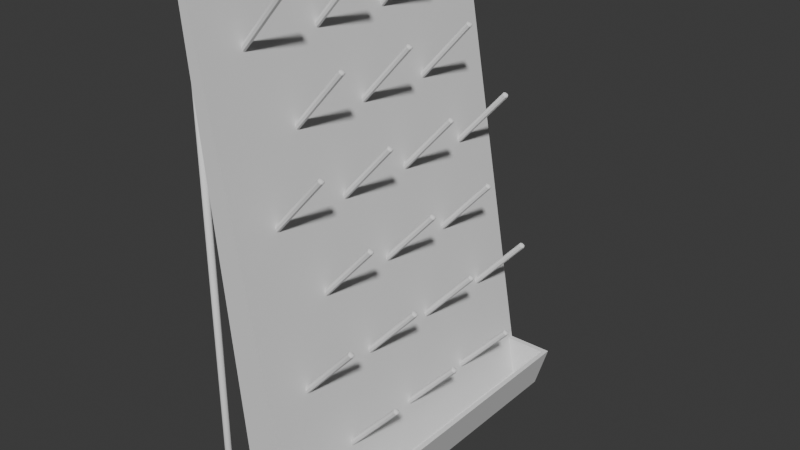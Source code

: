 # Source: evenly_spaced_chem_rack.blend  (saved by Blender 4.1.23; exported with 4.5.12 LTS)
import bpy
from mathutils import Matrix  # noqa: F401  (used for matrix-valued properties, if any)

bpy.ops.wm.read_factory_settings(use_empty=True)
scene = bpy.context.scene
scene.name = 'Scene'

# ---- collections
col_collection = bpy.data.collections.new('Collection'); scene.collection.children.link(col_collection)

# ---- world
world_world = bpy.data.worlds.new('World'); scene.world = world_world
world_world.use_nodes = True; world_world.node_tree.nodes.clear()
_N = world_world.node_tree.nodes; _L = world_world.node_tree.links
n0 = _N.new('ShaderNodeOutputWorld'); n0.name = 'World Output'; n0.location = (300, 300)
n1 = _N.new('ShaderNodeBackground'); n1.name = 'Background'; n1.location = (10, 300)
n1.inputs[0].default_value = (0.05088, 0.05088, 0.05088, 1.0)
_L.new(n1.outputs[0], n0.inputs[0])
n0.is_active_output = True
world_world.color = (0.05088, 0.05088, 0.05088)
world_world.use_sun_shadow = False
world_world.sun_shadow_jitter_overblur = 0.0

# ---- meshes
me_cube_001 = bpy.data.meshes.new('Cube.001')
me_cube_001.from_pydata([(-0.05273, -0.4134, -0.5695), (-0.05273, -0.4134, 0.587), (-0.05273, 0.4134, -0.5695), (-0.05273, 0.4134, 0.587), (0.05239, -0.4134, -0.5695), (-0.03307, -0.4134, 0.587), (0.05239, 0.4134, -0.5695), (-0.03307, 0.4134, 0.587), (-0.05182, -0.4134, -0.5749), (-0.05182, 0.4134, -0.5749), (0.05273, -0.4134, -0.587), (0.05273, 0.4134, -0.587)], [], [(0, 1, 3, 2), (2, 3, 7, 6), (6, 7, 5, 4), (4, 5, 1, 0), (4, 0, 8, 10), (7, 3, 1, 5), (9, 11, 10, 8), (2, 6, 11, 9), (0, 2, 9, 8), (6, 4, 10, 11)])
_uv = me_cube_001.uv_layers.new(name='UVMap')
_uv.uv.foreach_set('vector', [0.375, 0.0, 0.625, 0.0, 0.625, 0.25, 0.375, 0.25, 0.375, 0.25, 0.625, 0.25, 0.625, 0.5, 0.375, 0.5, 0.375, 0.5, 0.625, 0.5, 0.625, 0.75, 0.375, 0.75, 0.375, 0.75, 0.625, 0.75, 0.625, 1.0, 0.375, 1.0, 0.375, 0.75, 0.375, 1.0, 0.375, 1.0, 0.375, 0.75, 0.625, 0.5, 0.875, 0.5, 0.875, 0.75, 0.625, 0.75, 0.125, 0.5, 0.375, 0.5, 0.375, 0.75, 0.125, 0.75, 0.375, 0.25, 0.375, 0.5, 0.375, 0.5, 0.375, 0.25, 0.375, 0.0, 0.375, 0.25, 0.375, 0.25, 0.375, 0.0, 0.375, 0.5, 0.375, 0.75, 0.375, 0.75, 0.375, 0.5])
me_cube_001.update()
me_cylinder_005 = bpy.data.meshes.new('Cylinder.005')
me_cylinder_005.from_pydata([(0.3969, -0.5583, -0.04788), (0.3969, -0.5583, 0.07726), (0.4027, -0.5609, -0.04788), (0.4027, -0.5608, 0.07726), (0.4052, -0.567, -0.04788), (0.4051, -0.567, 0.07726), (0.4027, -0.5731, -0.04788), (0.4027, -0.5731, 0.07726), (0.3969, -0.5757, -0.04788), (0.3969, -0.5756, 0.07726), (0.3911, -0.5731, -0.04788), (0.391, -0.5731, 0.07726), (0.3886, -0.567, -0.04788), (0.3886, -0.567, 0.07726), (0.3911, -0.5609, -0.04788), (0.391, -0.5608, 0.07726), (0.4052, 0.5691, -0.04946), (0.4027, 0.5691, -0.04388), (0.3969, 0.5691, -0.04157), (0.391, 0.5691, -0.04388), (0.3886, 0.5691, -0.04946), (0.391, 0.5691, -0.05504), (0.3969, 0.5691, -0.05735), (0.4027, 0.5691, -0.05504), (0.3999, -0.5756, -0.04946), (0.4052, -0.5706, -0.04946), (0.4026, -0.575, -0.04946), (0.4045, -0.5731, -0.04946), (0.3991, -0.5756, -0.0474), (0.4027, -0.5706, -0.04388), (0.4009, -0.575, -0.04564), (0.4023, -0.5731, -0.04435), (0.3969, -0.5756, -0.04655), (0.3969, -0.5706, -0.04157), (0.3969, -0.575, -0.04406), (0.3969, -0.5731, -0.04224), (0.3947, -0.5756, -0.0474), (0.3911, -0.5706, -0.04388), (0.3929, -0.575, -0.04564), (0.3915, -0.5731, -0.04435), (0.3939, -0.5756, -0.04946), (0.3886, -0.5706, -0.04946), (0.3912, -0.575, -0.04946), (0.3893, -0.5731, -0.04946), (0.3947, -0.5756, -0.05152), (0.3911, -0.5706, -0.05504), (0.3929, -0.575, -0.05328), (0.3915, -0.5731, -0.05457), (0.3969, -0.5756, -0.05237), (0.3969, -0.5706, -0.05735), (0.3969, -0.575, -0.05486), (0.3969, -0.5731, -0.05669), (0.3991, -0.5756, -0.05152), (0.4027, -0.5706, -0.05504), (0.4009, -0.575, -0.05328), (0.4023, -0.5731, -0.05457), (-0.3969, -0.5583, -0.05472), (-0.3969, -0.5583, 0.0765), (-0.3911, -0.5609, -0.05472), (-0.3911, -0.5608, 0.0765), (-0.3886, -0.567, -0.05472), (-0.3887, -0.567, 0.0765), (-0.3911, -0.5731, -0.05472), (-0.3911, -0.5731, 0.0765), (-0.3969, -0.5757, -0.05472), (-0.3969, -0.5756, 0.0765), (-0.4027, -0.5731, -0.05472), (-0.4028, -0.5731, 0.0765), (-0.4052, -0.567, -0.05472), (-0.4052, -0.567, 0.0765), (-0.4027, -0.5609, -0.05472), (-0.4028, -0.5608, 0.0765), (-0.3886, 0.5757, -0.04946), (-0.3911, 0.5757, -0.04388), (-0.3969, 0.5757, -0.04157), (-0.4027, 0.5757, -0.04388), (-0.4052, 0.5757, -0.04946), (-0.4027, 0.5757, -0.05504), (-0.3969, 0.5757, -0.05736), (-0.3911, 0.5757, -0.05504), (-0.3939, -0.5756, -0.04946), (-0.3886, -0.5705, -0.04946), (-0.3913, -0.575, -0.04946), (-0.3893, -0.5731, -0.04946), (-0.3948, -0.5756, -0.04745), (-0.3911, -0.5705, -0.04388), (-0.3929, -0.575, -0.04566), (-0.3916, -0.5731, -0.04436), (-0.3969, -0.5756, -0.04661), (-0.3969, -0.5705, -0.04157), (-0.3969, -0.575, -0.04409), (-0.3969, -0.5731, -0.04224), (-0.399, -0.5756, -0.04745), (-0.4027, -0.5705, -0.04388), (-0.4009, -0.575, -0.04566), (-0.4022, -0.5731, -0.04436), (-0.3999, -0.5756, -0.04946), (-0.4052, -0.5705, -0.04946), (-0.4025, -0.575, -0.04946), (-0.4045, -0.5731, -0.04946), (-0.399, -0.5756, -0.05148), (-0.4027, -0.5705, -0.05504), (-0.4009, -0.575, -0.05326), (-0.4022, -0.5731, -0.05457), (-0.3969, -0.5756, -0.05231), (-0.3969, -0.5705, -0.05735), (-0.3969, -0.575, -0.05483), (-0.3969, -0.5731, -0.05668), (-0.3948, -0.5756, -0.05148), (-0.3911, -0.5705, -0.05504), (-0.3929, -0.575, -0.05326), (-0.3916, -0.5731, -0.05457), (0.3969, -0.5583, -0.04946), (-0.3969, -0.5583, -0.04946), (0.3969, -0.5609, -0.04388), (-0.3969, -0.5609, -0.04388), (0.3969, -0.567, -0.04157), (-0.3969, -0.567, -0.04157), (0.3969, -0.5731, -0.04388), (-0.3969, -0.5731, -0.04388), (0.3969, -0.5756, -0.04946), (-0.3969, -0.5757, -0.04946), (0.3969, -0.5731, -0.05504), (-0.3969, -0.5731, -0.05504), (0.3969, -0.567, -0.05735), (-0.3969, -0.567, -0.05735), (0.3969, -0.5609, -0.05504), (-0.3969, -0.5609, -0.05504)], [], [(0, 1, 3, 2), (2, 3, 5, 4), (4, 5, 7, 6), (6, 7, 9, 8), (8, 9, 11, 10), (10, 11, 13, 12), (3, 1, 15, 13, 11, 9, 7, 5), (12, 13, 15, 14), (14, 15, 1, 0), (0, 2, 4, 6, 8, 10, 12, 14), (53, 23, 16, 25), (33, 18, 19, 37), (37, 19, 20, 41), (41, 20, 21, 45), (45, 21, 22, 49), (49, 22, 23, 53), (17, 16, 23, 22, 21, 20, 19, 18), (29, 17, 18, 33), (25, 16, 17, 29), (25, 29, 31, 27), (27, 31, 30, 26), (26, 30, 28, 24), (29, 33, 35, 31), (31, 35, 34, 30), (30, 34, 32, 28), (33, 37, 39, 35), (35, 39, 38, 34), (34, 38, 36, 32), (37, 41, 43, 39), (39, 43, 42, 38), (38, 42, 40, 36), (41, 45, 47, 43), (43, 47, 46, 42), (42, 46, 44, 40), (45, 49, 51, 47), (47, 51, 50, 46), (46, 50, 48, 44), (49, 53, 55, 51), (51, 55, 54, 50), (50, 54, 52, 48), (53, 25, 27, 55), (55, 27, 26, 54), (54, 26, 24, 52), (24, 28, 32, 36, 40, 44, 48, 52), (56, 57, 59, 58), (58, 59, 61, 60), (60, 61, 63, 62), (62, 63, 65, 64), (64, 65, 67, 66), (66, 67, 69, 68), (59, 57, 71, 69, 67, 65, 63, 61), (68, 69, 71, 70), (70, 71, 57, 56), (56, 58, 60, 62, 64, 66, 68, 70), (109, 79, 72, 81), (89, 74, 75, 93), (93, 75, 76, 97), (97, 76, 77, 101), (101, 77, 78, 105), (105, 78, 79, 109), (73, 72, 79, 78, 77, 76, 75, 74), (85, 73, 74, 89), (81, 72, 73, 85), (81, 85, 87, 83), (83, 87, 86, 82), (82, 86, 84, 80), (85, 89, 91, 87), (87, 91, 90, 86), (86, 90, 88, 84), (89, 93, 95, 91), (91, 95, 94, 90), (90, 94, 92, 88), (93, 97, 99, 95), (95, 99, 98, 94), (94, 98, 96, 92), (97, 101, 103, 99), (99, 103, 102, 98), (98, 102, 100, 96), (101, 105, 107, 103), (103, 107, 106, 102), (102, 106, 104, 100), (105, 109, 111, 107), (107, 111, 110, 106), (106, 110, 108, 104), (109, 81, 83, 111), (111, 83, 82, 110), (110, 82, 80, 108), (80, 84, 88, 92, 96, 100, 104, 108), (112, 113, 115, 114), (114, 115, 117, 116), (116, 117, 119, 118), (118, 119, 121, 120), (120, 121, 123, 122), (122, 123, 125, 124), (115, 113, 127, 125, 123, 121, 119, 117), (124, 125, 127, 126), (126, 127, 113, 112), (112, 114, 116, 118, 120, 122, 124, 126)])
me_cylinder_005.polygons.foreach_set('use_smooth', [True] * 98)
_uv = me_cylinder_005.uv_layers.new(name='UVMap')
_uv.uv.foreach_set('vector', [1.0, 0.5, 1.0, 1.0, 0.875, 1.0, 0.875, 0.5, 0.875, 0.5, 0.875, 1.0, 0.75, 1.0, 0.75, 0.5, 0.75, 0.5, 0.75, 1.0, 0.625, 1.0, 0.625, 0.5, 0.625, 0.5, 0.625, 1.0, 0.5, 1.0, 0.5, 0.5, 0.5, 0.5, 0.5, 1.0, 0.375, 1.0, 0.375, 0.5, 0.375, 0.5, 0.375, 1.0, 0.25, 1.0, 0.25, 0.5, 0.4197, 0.4197, 0.25, 0.49, 0.08029, 0.4197, 0.01, 0.25, 0.08029, 0.08029, 0.25, 0.01, 0.4197, 0.08029, 0.49, 0.25, 0.25, 0.5, 0.25, 1.0, 0.125, 1.0, 0.125, 0.5, 0.125, 0.5, 0.125, 1.0, 0.0, 1.0, 0.0, 0.5, 0.75, 0.49, 0.9197, 0.4197, 0.99, 0.25, 0.9197, 0.08029, 0.75, 0.01, 0.5803, 0.08029, 0.51, 0.25, 0.5803, 0.4197, 0.125, 0.5022, 0.125, 1.0, 0.0, 1.0, 0.0, 0.5022, 0.75, 0.5022, 0.75, 1.0, 0.625, 1.0, 0.625, 0.5022, 0.625, 0.5022, 0.625, 1.0, 0.5, 1.0, 0.5, 0.5022, 0.5, 0.5022, 0.5, 1.0, 0.375, 1.0, 0.375, 0.5022, 0.375, 0.5022, 0.375, 1.0, 0.25, 1.0, 0.25, 0.5022, 0.25, 0.5022, 0.25, 1.0, 0.125, 1.0, 0.125, 0.5022, 0.4197, 0.4197, 0.25, 0.49, 0.08029, 0.4197, 0.01, 0.25, 0.08029, 0.08029, 0.25, 0.01, 0.4197, 0.08029, 0.49, 0.25, 0.875, 0.5022, 0.875, 1.0, 0.75, 1.0, 0.75, 0.5022, 1.0, 0.5022, 1.0, 1.0, 0.875, 1.0, 0.875, 0.5022, 1.0, 0.5022, 0.875, 0.5022, 0.8803, 0.5, 0.9947, 0.5, 0.7572, 0.487, 0.9125, 0.4227, 0.8661, 0.3661, 0.75, 0.4142, 0.75, 0.4142, 0.8661, 0.3661, 0.8126, 0.3126, 0.75, 0.3385, 0.875, 0.5022, 0.75, 0.5022, 0.7553, 0.5, 0.8697, 0.5, 0.9227, 0.4125, 0.987, 0.2572, 0.9142, 0.25, 0.8661, 0.3661, 0.8661, 0.3661, 0.9142, 0.25, 0.8385, 0.25, 0.8126, 0.3126, 0.75, 0.5022, 0.625, 0.5022, 0.6303, 0.5, 0.7447, 0.5, 0.987, 0.2428, 0.9227, 0.08747, 0.8661, 0.1339, 0.9142, 0.25, 0.9142, 0.25, 0.8661, 0.1339, 0.8126, 0.1874, 0.8385, 0.25, 0.625, 0.5022, 0.5, 0.5022, 0.5053, 0.5, 0.6197, 0.5, 0.9125, 0.07732, 0.7572, 0.01297, 0.75, 0.08577, 0.8661, 0.1339, 0.8661, 0.1339, 0.75, 0.08577, 0.75, 0.1615, 0.8126, 0.1874, 0.5, 0.5022, 0.375, 0.5022, 0.3803, 0.5, 0.4947, 0.5, 0.7428, 0.01297, 0.5875, 0.07732, 0.6339, 0.1339, 0.75, 0.08577, 0.75, 0.08577, 0.6339, 0.1339, 0.6874, 0.1874, 0.75, 0.1615, 0.375, 0.5022, 0.25, 0.5022, 0.2553, 0.5, 0.3697, 0.5, 0.5773, 0.08747, 0.513, 0.2428, 0.5858, 0.25, 0.6339, 0.1339, 0.6339, 0.1339, 0.5858, 0.25, 0.6615, 0.25, 0.6874, 0.1874, 0.25, 0.5022, 0.125, 0.5022, 0.1303, 0.5, 0.2447, 0.5, 0.513, 0.2572, 0.5773, 0.4125, 0.6339, 0.3661, 0.5858, 0.25, 0.5858, 0.25, 0.6339, 0.3661, 0.6874, 0.3126, 0.6615, 0.25, 0.125, 0.5022, 0.0, 0.5022, 0.005287, 0.5, 0.1197, 0.5, 0.5875, 0.4227, 0.7428, 0.487, 0.75, 0.4142, 0.6339, 0.3661, 0.6339, 0.3661, 0.75, 0.4142, 0.75, 0.3385, 0.6874, 0.3126, 0.75, 0.3385, 0.8126, 0.3126, 0.8385, 0.25, 0.8126, 0.1874, 0.75, 0.1615, 0.6874, 0.1874, 0.6615, 0.25, 0.6874, 0.3126, 1.0, 0.5, 1.0, 1.0, 0.875, 1.0, 0.875, 0.5, 0.875, 0.5, 0.875, 1.0, 0.75, 1.0, 0.75, 0.5, 0.75, 0.5, 0.75, 1.0, 0.625, 1.0, 0.625, 0.5, 0.625, 0.5, 0.625, 1.0, 0.5, 1.0, 0.5, 0.5, 0.5, 0.5, 0.5, 1.0, 0.375, 1.0, 0.375, 0.5, 0.375, 0.5, 0.375, 1.0, 0.25, 1.0, 0.25, 0.5, 0.4197, 0.4197, 0.25, 0.49, 0.08029, 0.4197, 0.01, 0.25, 0.08029, 0.08029, 0.25, 0.01, 0.4197, 0.08029, 0.49, 0.25, 0.25, 0.5, 0.25, 1.0, 0.125, 1.0, 0.125, 0.5, 0.125, 0.5, 0.125, 1.0, 0.0, 1.0, 0.0, 0.5, 0.75, 0.49, 0.9197, 0.4197, 0.99, 0.25, 0.9197, 0.08029, 0.75, 0.01, 0.5803, 0.08029, 0.51, 0.25, 0.5803, 0.4197, 0.125, 0.5022, 0.125, 1.0, 0.0, 1.0, 0.0, 0.5022, 0.75, 0.5022, 0.75, 1.0, 0.625, 1.0, 0.625, 0.5022, 0.625, 0.5022, 0.625, 1.0, 0.5, 1.0, 0.5, 0.5022, 0.5, 0.5022, 0.5, 1.0, 0.375, 1.0, 0.375, 0.5022, 0.375, 0.5022, 0.375, 1.0, 0.25, 1.0, 0.25, 0.5022, 0.25, 0.5022, 0.25, 1.0, 0.125, 1.0, 0.125, 0.5022, 0.4197, 0.4197, 0.25, 0.49, 0.08029, 0.4197, 0.01, 0.25, 0.08029, 0.08029, 0.25, 0.01, 0.4197, 0.08029, 0.49, 0.25, 0.875, 0.5022, 0.875, 1.0, 0.75, 1.0, 0.75, 0.5022, 1.0, 0.5022, 1.0, 1.0, 0.875, 1.0, 0.875, 0.5022, 1.0, 0.5022, 0.875, 0.5022, 0.8803, 0.5, 0.9947, 0.5, 0.7573, 0.487, 0.9124, 0.4227, 0.8655, 0.3655, 0.75, 0.4134, 0.75, 0.4134, 0.8655, 0.3655, 0.8113, 0.3113, 0.75, 0.3367, 0.875, 0.5022, 0.75, 0.5022, 0.7553, 0.5, 0.8697, 0.5, 0.9227, 0.4124, 0.987, 0.2573, 0.9134, 0.25, 0.8655, 0.3655, 0.8655, 0.3655, 0.9134, 0.25, 0.8367, 0.25, 0.8113, 0.3113, 0.75, 0.5022, 0.625, 0.5022, 0.6303, 0.5, 0.7447, 0.5, 0.987, 0.2427, 0.9227, 0.08756, 0.8655, 0.1345, 0.9134, 0.25, 0.9134, 0.25, 0.8655, 0.1345, 0.8113, 0.1887, 0.8367, 0.25, 0.625, 0.5022, 0.5, 0.5022, 0.5053, 0.5, 0.6197, 0.5, 0.9124, 0.07729, 0.7573, 0.01301, 0.75, 0.08665, 0.8655, 0.1345, 0.8655, 0.1345, 0.75, 0.08665, 0.75, 0.1633, 0.8113, 0.1887, 0.5, 0.5022, 0.375, 0.5022, 0.3803, 0.5, 0.4947, 0.5, 0.7427, 0.01301, 0.5876, 0.07729, 0.6345, 0.1345, 0.75, 0.08665, 0.75, 0.08665, 0.6345, 0.1345, 0.6887, 0.1887, 0.75, 0.1633, 0.375, 0.5022, 0.25, 0.5022, 0.2553, 0.5, 0.3697, 0.5, 0.5773, 0.08756, 0.513, 0.2427, 0.5866, 0.25, 0.6345, 0.1345, 0.6345, 0.1345, 0.5866, 0.25, 0.6633, 0.25, 0.6887, 0.1887, 0.25, 0.5022, 0.125, 0.5022, 0.1303, 0.5, 0.2447, 0.5, 0.513, 0.2573, 0.5773, 0.4124, 0.6345, 0.3655, 0.5866, 0.25, 0.5866, 0.25, 0.6345, 0.3655, 0.6887, 0.3113, 0.6633, 0.25, 0.125, 0.5022, 0.0, 0.5022, 0.005348, 0.5, 0.1197, 0.5, 0.5876, 0.4227, 0.7427, 0.487, 0.75, 0.4134, 0.6345, 0.3655, 0.6345, 0.3655, 0.75, 0.4134, 0.75, 0.3367, 0.6887, 0.3113, 0.75, 0.3367, 0.8113, 0.3113, 0.8367, 0.25, 0.8113, 0.1887, 0.75, 0.1633, 0.6887, 0.1887, 0.6633, 0.25, 0.6887, 0.3113, 1.0, 0.5, 1.0, 1.0, 0.875, 1.0, 0.875, 0.5, 0.875, 0.5, 0.875, 1.0, 0.75, 1.0, 0.75, 0.5, 0.75, 0.5, 0.75, 1.0, 0.625, 1.0, 0.625, 0.5, 0.625, 0.5, 0.625, 1.0, 0.5, 1.0, 0.5, 0.5, 0.5, 0.5, 0.5, 1.0, 0.375, 1.0, 0.375, 0.5, 0.375, 0.5, 0.375, 1.0, 0.25, 1.0, 0.25, 0.5, 0.4197, 0.4197, 0.25, 0.49, 0.08029, 0.4197, 0.01, 0.25, 0.08029, 0.08029, 0.25, 0.01, 0.4197, 0.08029, 0.49, 0.25, 0.25, 0.5, 0.25, 1.0, 0.125, 1.0, 0.125, 0.5, 0.125, 0.5, 0.125, 1.0, 0.0, 1.0, 0.0, 0.5, 0.75, 0.49, 0.9197, 0.4197, 0.99, 0.25, 0.9197, 0.08029, 0.75, 0.01, 0.5803, 0.08029, 0.51, 0.25, 0.5803, 0.4197])
me_cylinder_005.update()
me_cube_003 = bpy.data.meshes.new('Cube.003')
me_cube_003.from_pydata([(-0.04028, -0.4134, -0.05465), (-0.05816, -0.4134, 0.05465), (-0.04028, 0.4134, -0.05465), (-0.05816, 0.4134, 0.05465), (0.0251, -0.4134, -0.05465), (0.05816, -0.4134, 0.05465), (0.0251, 0.4134, -0.05465), (0.05816, 0.4134, 0.05465), (-0.05748, -0.4003, 0.05465), (-0.05748, 0.4003, 0.05465), (0.04681, -0.4003, 0.05465), (0.04681, 0.4003, 0.05465), (-0.04114, -0.4003, -0.04662), (-0.04114, 0.4003, -0.04662), (0.01375, -0.4003, -0.04662), (0.01375, 0.4003, -0.04662)], [], [(0, 1, 8, 12), (2, 3, 7, 6), (6, 7, 5, 4), (4, 5, 1, 0), (2, 6, 4, 0), (2, 13, 9, 3), (11, 9, 13, 15), (1, 5, 10, 8), (7, 3, 9, 11), (5, 7, 11, 10), (15, 13, 12, 14), (10, 11, 15, 14), (2, 0, 12, 13), (8, 10, 14, 12)])
me_cube_003.update()
me_cylinder_002 = bpy.data.meshes.new('Cylinder.002')
me_cylinder_002.from_pydata([(-0.001218, 0.001529, -0.1026), (0.005145, -0.0006018, -0.1026), (0.007277, -0.005747, -0.1026), (0.005145, -0.01089, -0.1026), (1.129e-10, -0.01302, -0.1026), (-0.005145, -0.01089, -0.1026), (-0.007277, -0.005747, -0.1026), (-0.005145, -0.0006018, -0.1026), (1.129e-10, 0.006832, 0.1026), (1.129e-10, 0.01302, 0.0986), (1.129e-10, 0.009635, 0.1011), (0.00198, 0.006012, 0.1026), (0.005145, 0.01089, 0.0986), (0.003561, 0.00816, 0.1011), (0.0028, 0.004033, 0.1026), (0.007277, 0.005747, 0.0986), (0.005035, 0.0046, 0.1011), (0.00198, 0.002053, 0.1026), (0.005145, 0.0006019, 0.0986), (0.003561, 0.001039, 0.1011), (1.129e-10, 0.001233, 0.1026), (1.129e-10, -0.001529, 0.0986), (1.129e-10, -0.0004355, 0.1011), (-0.00198, 0.002053, 0.1026), (-0.005145, 0.0006019, 0.0986), (-0.003561, 0.001039, 0.1011), (-0.0028, 0.004033, 0.1026), (-0.007277, 0.005747, 0.0986), (-0.005035, 0.0046, 0.1011), (-0.00198, 0.006012, 0.1026), (-0.005145, 0.01089, 0.0986), (-0.003561, 0.00816, 0.1011)], [], [(7, 30, 9, 0), (2, 15, 18, 3), (3, 18, 21, 4), (4, 21, 24, 5), (5, 24, 27, 6), (6, 27, 30, 7), (0, 9, 12, 1), (1, 12, 15, 2), (0, 1, 2, 3, 4, 5, 6, 7), (12, 9, 10, 13), (13, 10, 8, 11), (15, 12, 13, 16), (16, 13, 11, 14), (18, 15, 16, 19), (19, 16, 14, 17), (21, 18, 19, 22), (22, 19, 17, 20), (24, 21, 22, 25), (25, 22, 20, 23), (27, 24, 25, 28), (28, 25, 23, 26), (30, 27, 28, 31), (31, 28, 26, 29), (9, 30, 31, 10), (10, 31, 29, 8), (11, 8, 29, 26, 23, 20, 17, 14)])
_uv = me_cylinder_002.uv_layers.new(name='UVMap')
_uv.uv.foreach_set('vector', [0.125, 0.5, 0.125, 0.9979, 0.0, 0.9979, 0.0, 0.5, 0.75, 0.5, 0.75, 0.9979, 0.625, 0.9979, 0.625, 0.5, 0.625, 0.5, 0.625, 0.9979, 0.5, 0.9979, 0.5, 0.5, 0.5, 0.5, 0.5, 0.9979, 0.375, 0.9979, 0.375, 0.5, 0.375, 0.5, 0.375, 0.9979, 0.25, 0.9979, 0.25, 0.5, 0.25, 0.5, 0.25, 0.9979, 0.125, 0.9979, 0.125, 0.5, 1.0, 0.5, 1.0, 0.9979, 0.875, 0.9979, 0.875, 0.5, 0.875, 0.5, 0.875, 0.9979, 0.75, 0.9979, 0.75, 0.5, 0.75, 0.49, 0.9197, 0.4197, 0.99, 0.25, 0.9197, 0.08029, 0.75, 0.01, 0.5803, 0.08029, 0.51, 0.25, 0.5803, 0.4197, 0.875, 0.9979, 1.0, 0.9979, 0.9807, 1.0, 0.8943, 1.0, 0.3936, 0.4305, 0.2761, 0.4792, 0.25, 0.3423, 0.3153, 0.3153, 0.75, 0.9979, 0.875, 0.9979, 0.8557, 1.0, 0.7693, 1.0, 0.4792, 0.2761, 0.4305, 0.3936, 0.3153, 0.3153, 0.3423, 0.25, 0.625, 0.9979, 0.75, 0.9979, 0.7307, 1.0, 0.6443, 1.0, 0.4305, 0.1064, 0.4792, 0.2239, 0.3423, 0.25, 0.3153, 0.1847, 0.5, 0.9979, 0.625, 0.9979, 0.6057, 1.0, 0.5193, 1.0, 0.2761, 0.02083, 0.3936, 0.06947, 0.3153, 0.1847, 0.25, 0.1577, 0.375, 0.9979, 0.5, 0.9979, 0.4807, 1.0, 0.3943, 1.0, 0.1064, 0.06947, 0.2239, 0.02083, 0.25, 0.1577, 0.1847, 0.1847, 0.25, 0.9979, 0.375, 0.9979, 0.3557, 1.0, 0.2693, 1.0, 0.02083, 0.2239, 0.06947, 0.1064, 0.1847, 0.1847, 0.1577, 0.25, 0.125, 0.9979, 0.25, 0.9979, 0.2307, 1.0, 0.1443, 1.0, 0.06947, 0.3936, 0.02083, 0.2761, 0.1577, 0.25, 0.1847, 0.3153, 0.0, 0.9979, 0.125, 0.9979, 0.1057, 1.0, 0.01925, 1.0, 0.2239, 0.4792, 0.1064, 0.4305, 0.1847, 0.3153, 0.25, 0.3423, 0.3153, 0.3153, 0.25, 0.3423, 0.1847, 0.3153, 0.1577, 0.25, 0.1847, 0.1847, 0.25, 0.1577, 0.3153, 0.1847, 0.3423, 0.25])
me_cylinder_002.update()
me_cylinder_003 = bpy.data.meshes.new('Cylinder.003')
me_cylinder_003.from_pydata([(-0.0005858, 0.001529, -0.1026), (0.005145, -0.0006018, -0.1026), (0.007277, -0.005747, -0.1026), (0.005145, -0.01089, -0.1026), (0.0, -0.01302, -0.1026), (-0.005145, -0.01089, -0.1026), (-0.007277, -0.005747, -0.1026), (-0.005145, -0.0006018, -0.1026), (0.0, 0.006832, 0.1026), (0.0, 0.01302, 0.0986), (0.0, 0.009635, 0.1011), (0.00198, 0.006012, 0.1026), (0.005145, 0.01089, 0.0986), (0.003561, 0.00816, 0.1011), (0.0028, 0.004032, 0.1026), (0.007277, 0.005747, 0.0986), (0.005035, 0.0046, 0.1011), (0.00198, 0.002053, 0.1026), (0.005145, 0.0006018, 0.0986), (0.003561, 0.001039, 0.1011), (0.0, 0.001233, 0.1026), (0.0, -0.001529, 0.0986), (0.0, -0.0004355, 0.1011), (-0.00198, 0.002053, 0.1026), (-0.005145, 0.0006018, 0.0986), (-0.003561, 0.001039, 0.1011), (-0.0028, 0.004032, 0.1026), (-0.007277, 0.005747, 0.0986), (-0.005035, 0.0046, 0.1011), (-0.00198, 0.006012, 0.1026), (-0.005145, 0.01089, 0.0986), (-0.003561, 0.00816, 0.1011)], [], [(7, 30, 9, 0), (2, 15, 18, 3), (3, 18, 21, 4), (4, 21, 24, 5), (5, 24, 27, 6), (6, 27, 30, 7), (0, 9, 12, 1), (1, 12, 15, 2), (0, 1, 2, 3, 4, 5, 6, 7), (12, 9, 10, 13), (13, 10, 8, 11), (15, 12, 13, 16), (16, 13, 11, 14), (18, 15, 16, 19), (19, 16, 14, 17), (21, 18, 19, 22), (22, 19, 17, 20), (24, 21, 22, 25), (25, 22, 20, 23), (27, 24, 25, 28), (28, 25, 23, 26), (30, 27, 28, 31), (31, 28, 26, 29), (9, 30, 31, 10), (10, 31, 29, 8), (11, 8, 29, 26, 23, 20, 17, 14)])
_uv = me_cylinder_003.uv_layers.new(name='UVMap')
_uv.uv.foreach_set('vector', [0.125, 0.5, 0.125, 0.9979, 0.0, 0.9979, 0.0, 0.5, 0.75, 0.5, 0.75, 0.9979, 0.625, 0.9979, 0.625, 0.5, 0.625, 0.5, 0.625, 0.9979, 0.5, 0.9979, 0.5, 0.5, 0.5, 0.5, 0.5, 0.9979, 0.375, 0.9979, 0.375, 0.5, 0.375, 0.5, 0.375, 0.9979, 0.25, 0.9979, 0.25, 0.5, 0.25, 0.5, 0.25, 0.9979, 0.125, 0.9979, 0.125, 0.5, 1.0, 0.5, 1.0, 0.9979, 0.875, 0.9979, 0.875, 0.5, 0.875, 0.5, 0.875, 0.9979, 0.75, 0.9979, 0.75, 0.5, 0.75, 0.49, 0.9197, 0.4197, 0.99, 0.25, 0.9197, 0.08029, 0.75, 0.01, 0.5803, 0.08029, 0.51, 0.25, 0.5803, 0.4197, 0.875, 0.9979, 1.0, 0.9979, 0.9807, 1.0, 0.8943, 1.0, 0.3936, 0.4305, 0.2761, 0.4792, 0.25, 0.3423, 0.3153, 0.3153, 0.75, 0.9979, 0.875, 0.9979, 0.8557, 1.0, 0.7693, 1.0, 0.4792, 0.2761, 0.4305, 0.3936, 0.3153, 0.3153, 0.3423, 0.25, 0.625, 0.9979, 0.75, 0.9979, 0.7307, 1.0, 0.6443, 1.0, 0.4305, 0.1064, 0.4792, 0.2239, 0.3423, 0.25, 0.3153, 0.1847, 0.5, 0.9979, 0.625, 0.9979, 0.6057, 1.0, 0.5193, 1.0, 0.2761, 0.02083, 0.3936, 0.06947, 0.3153, 0.1847, 0.25, 0.1577, 0.375, 0.9979, 0.5, 0.9979, 0.4807, 1.0, 0.3943, 1.0, 0.1064, 0.06947, 0.2239, 0.02083, 0.25, 0.1577, 0.1847, 0.1847, 0.25, 0.9979, 0.375, 0.9979, 0.3557, 1.0, 0.2693, 1.0, 0.02083, 0.2239, 0.06947, 0.1064, 0.1847, 0.1847, 0.1577, 0.25, 0.125, 0.9979, 0.25, 0.9979, 0.2307, 1.0, 0.1443, 1.0, 0.06947, 0.3936, 0.02083, 0.2761, 0.1577, 0.25, 0.1847, 0.3153, 0.0, 0.9979, 0.125, 0.9979, 0.1057, 1.0, 0.01925, 1.0, 0.2239, 0.4792, 0.1064, 0.4305, 0.1847, 0.3153, 0.25, 0.3423, 0.3153, 0.3153, 0.25, 0.3423, 0.1847, 0.3153, 0.1577, 0.25, 0.1847, 0.1847, 0.25, 0.1577, 0.3153, 0.1847, 0.3423, 0.25])
me_cylinder_003.update()
me_cylinder_004 = bpy.data.meshes.new('Cylinder.004')
me_cylinder_004.from_pydata([(0.0001114, 0.001529, -0.1026), (0.005145, -0.0006018, -0.1026), (0.007277, -0.005747, -0.1026), (0.005145, -0.01089, -0.1026), (-5.783e-08, -0.01302, -0.1026), (-0.005145, -0.01089, -0.1026), (-0.007277, -0.005747, -0.1026), (-0.005145, -0.0006018, -0.1026), (-5.783e-08, 0.006832, 0.1026), (-5.783e-08, 0.01302, 0.0986), (-5.783e-08, 0.009635, 0.1011), (0.00198, 0.006012, 0.1026), (0.005145, 0.01089, 0.0986), (0.003561, 0.00816, 0.1011), (0.0028, 0.004032, 0.1026), (0.007277, 0.005747, 0.0986), (0.005035, 0.0046, 0.1011), (0.00198, 0.002053, 0.1026), (0.005145, 0.0006018, 0.0986), (0.003561, 0.001039, 0.1011), (-5.783e-08, 0.001233, 0.1026), (-5.783e-08, -0.001529, 0.0986), (-5.783e-08, -0.0004355, 0.1011), (-0.00198, 0.002053, 0.1026), (-0.005145, 0.0006018, 0.0986), (-0.003561, 0.001039, 0.1011), (-0.0028, 0.004032, 0.1026), (-0.007277, 0.005747, 0.0986), (-0.005035, 0.0046, 0.1011), (-0.00198, 0.006012, 0.1026), (-0.005145, 0.01089, 0.0986), (-0.003561, 0.00816, 0.1011)], [], [(7, 30, 9, 0), (2, 15, 18, 3), (3, 18, 21, 4), (4, 21, 24, 5), (5, 24, 27, 6), (6, 27, 30, 7), (0, 9, 12, 1), (1, 12, 15, 2), (0, 1, 2, 3, 4, 5, 6, 7), (12, 9, 10, 13), (13, 10, 8, 11), (15, 12, 13, 16), (16, 13, 11, 14), (18, 15, 16, 19), (19, 16, 14, 17), (21, 18, 19, 22), (22, 19, 17, 20), (24, 21, 22, 25), (25, 22, 20, 23), (27, 24, 25, 28), (28, 25, 23, 26), (30, 27, 28, 31), (31, 28, 26, 29), (9, 30, 31, 10), (10, 31, 29, 8), (11, 8, 29, 26, 23, 20, 17, 14)])
_uv = me_cylinder_004.uv_layers.new(name='UVMap')
_uv.uv.foreach_set('vector', [0.125, 0.5, 0.125, 0.9979, 0.0, 0.9979, 0.0, 0.5, 0.75, 0.5, 0.75, 0.9979, 0.625, 0.9979, 0.625, 0.5, 0.625, 0.5, 0.625, 0.9979, 0.5, 0.9979, 0.5, 0.5, 0.5, 0.5, 0.5, 0.9979, 0.375, 0.9979, 0.375, 0.5, 0.375, 0.5, 0.375, 0.9979, 0.25, 0.9979, 0.25, 0.5, 0.25, 0.5, 0.25, 0.9979, 0.125, 0.9979, 0.125, 0.5, 1.0, 0.5, 1.0, 0.9979, 0.875, 0.9979, 0.875, 0.5, 0.875, 0.5, 0.875, 0.9979, 0.75, 0.9979, 0.75, 0.5, 0.75, 0.49, 0.9197, 0.4197, 0.99, 0.25, 0.9197, 0.08029, 0.75, 0.01, 0.5803, 0.08029, 0.51, 0.25, 0.5803, 0.4197, 0.875, 0.9979, 1.0, 0.9979, 0.9807, 1.0, 0.8943, 1.0, 0.3936, 0.4305, 0.2761, 0.4792, 0.25, 0.3423, 0.3153, 0.3153, 0.75, 0.9979, 0.875, 0.9979, 0.8557, 1.0, 0.7693, 1.0, 0.4792, 0.2761, 0.4305, 0.3936, 0.3153, 0.3153, 0.3423, 0.25, 0.625, 0.9979, 0.75, 0.9979, 0.7307, 1.0, 0.6443, 1.0, 0.4305, 0.1064, 0.4792, 0.2239, 0.3423, 0.25, 0.3153, 0.1847, 0.5, 0.9979, 0.625, 0.9979, 0.6057, 1.0, 0.5193, 1.0, 0.2761, 0.02083, 0.3936, 0.06947, 0.3153, 0.1847, 0.25, 0.1577, 0.375, 0.9979, 0.5, 0.9979, 0.4807, 1.0, 0.3943, 1.0, 0.1064, 0.06947, 0.2239, 0.02083, 0.25, 0.1577, 0.1847, 0.1847, 0.25, 0.9979, 0.375, 0.9979, 0.3557, 1.0, 0.2693, 1.0, 0.02083, 0.2239, 0.06947, 0.1064, 0.1847, 0.1847, 0.1577, 0.25, 0.125, 0.9979, 0.25, 0.9979, 0.2307, 1.0, 0.1443, 1.0, 0.06947, 0.3936, 0.02083, 0.2761, 0.1577, 0.25, 0.1847, 0.3153, 0.0, 0.9979, 0.125, 0.9979, 0.1057, 1.0, 0.01925, 1.0, 0.2239, 0.4792, 0.1064, 0.4305, 0.1847, 0.3153, 0.25, 0.3423, 0.3153, 0.3153, 0.25, 0.3423, 0.1847, 0.3153, 0.1577, 0.25, 0.1847, 0.1847, 0.25, 0.1577, 0.3153, 0.1847, 0.3423, 0.25])
me_cylinder_004.update()
me_cylinder_006 = bpy.data.meshes.new('Cylinder.006')
me_cylinder_006.from_pydata([(5.783e-08, 0.001529, -0.1026), (0.005145, -0.0006018, -0.1026), (0.007277, -0.005747, -0.1026), (0.005145, -0.01089, -0.1026), (5.783e-08, -0.01302, -0.1026), (-0.005145, -0.01089, -0.1026), (-0.007277, -0.005747, -0.1026), (-0.005145, -0.0006018, -0.1026), (5.783e-08, 0.006832, 0.1026), (5.783e-08, 0.01302, 0.0986), (5.783e-08, 0.009635, 0.1011), (0.00198, 0.006012, 0.1026), (0.005145, 0.01089, 0.0986), (0.003561, 0.00816, 0.1011), (0.0028, 0.004032, 0.1026), (0.007277, 0.005747, 0.0986), (0.005035, 0.0046, 0.1011), (0.00198, 0.002053, 0.1026), (0.005145, 0.0006018, 0.0986), (0.003561, 0.001039, 0.1011), (5.783e-08, 0.001233, 0.1026), (5.783e-08, -0.001529, 0.0986), (5.783e-08, -0.0004355, 0.1011), (-0.00198, 0.002053, 0.1026), (-0.005145, 0.0006018, 0.0986), (-0.003561, 0.001039, 0.1011), (-0.0028, 0.004032, 0.1026), (-0.007277, 0.005747, 0.0986), (-0.005035, 0.0046, 0.1011), (-0.00198, 0.006012, 0.1026), (-0.005145, 0.01089, 0.0986), (-0.003561, 0.00816, 0.1011)], [], [(7, 30, 9, 0), (2, 15, 18, 3), (3, 18, 21, 4), (4, 21, 24, 5), (5, 24, 27, 6), (6, 27, 30, 7), (0, 9, 12, 1), (1, 12, 15, 2), (0, 1, 2, 3, 4, 5, 6, 7), (12, 9, 10, 13), (13, 10, 8, 11), (15, 12, 13, 16), (16, 13, 11, 14), (18, 15, 16, 19), (19, 16, 14, 17), (21, 18, 19, 22), (22, 19, 17, 20), (24, 21, 22, 25), (25, 22, 20, 23), (27, 24, 25, 28), (28, 25, 23, 26), (30, 27, 28, 31), (31, 28, 26, 29), (9, 30, 31, 10), (10, 31, 29, 8), (11, 8, 29, 26, 23, 20, 17, 14)])
_uv = me_cylinder_006.uv_layers.new(name='UVMap')
_uv.uv.foreach_set('vector', [0.125, 0.5, 0.125, 0.9979, 0.0, 0.9979, 0.0, 0.5, 0.75, 0.5, 0.75, 0.9979, 0.625, 0.9979, 0.625, 0.5, 0.625, 0.5, 0.625, 0.9979, 0.5, 0.9979, 0.5, 0.5, 0.5, 0.5, 0.5, 0.9979, 0.375, 0.9979, 0.375, 0.5, 0.375, 0.5, 0.375, 0.9979, 0.25, 0.9979, 0.25, 0.5, 0.25, 0.5, 0.25, 0.9979, 0.125, 0.9979, 0.125, 0.5, 1.0, 0.5, 1.0, 0.9979, 0.875, 0.9979, 0.875, 0.5, 0.875, 0.5, 0.875, 0.9979, 0.75, 0.9979, 0.75, 0.5, 0.75, 0.49, 0.9197, 0.4197, 0.99, 0.25, 0.9197, 0.08029, 0.75, 0.01, 0.5803, 0.08029, 0.51, 0.25, 0.5803, 0.4197, 0.875, 0.9979, 1.0, 0.9979, 0.9807, 1.0, 0.8943, 1.0, 0.3936, 0.4305, 0.2761, 0.4792, 0.25, 0.3423, 0.3153, 0.3153, 0.75, 0.9979, 0.875, 0.9979, 0.8557, 1.0, 0.7693, 1.0, 0.4792, 0.2761, 0.4305, 0.3936, 0.3153, 0.3153, 0.3423, 0.25, 0.625, 0.9979, 0.75, 0.9979, 0.7307, 1.0, 0.6443, 1.0, 0.4305, 0.1064, 0.4792, 0.2239, 0.3423, 0.25, 0.3153, 0.1847, 0.5, 0.9979, 0.625, 0.9979, 0.6057, 1.0, 0.5193, 1.0, 0.2761, 0.02083, 0.3936, 0.06947, 0.3153, 0.1847, 0.25, 0.1577, 0.375, 0.9979, 0.5, 0.9979, 0.4807, 1.0, 0.3943, 1.0, 0.1064, 0.06947, 0.2239, 0.02083, 0.25, 0.1577, 0.1847, 0.1847, 0.25, 0.9979, 0.375, 0.9979, 0.3557, 1.0, 0.2693, 1.0, 0.02083, 0.2239, 0.06947, 0.1064, 0.1847, 0.1847, 0.1577, 0.25, 0.125, 0.9979, 0.25, 0.9979, 0.2307, 1.0, 0.1443, 1.0, 0.06947, 0.3936, 0.02083, 0.2761, 0.1577, 0.25, 0.1847, 0.3153, 0.0, 0.9979, 0.125, 0.9979, 0.1057, 1.0, 0.01925, 1.0, 0.2239, 0.4792, 0.1064, 0.4305, 0.1847, 0.3153, 0.25, 0.3423, 0.3153, 0.3153, 0.25, 0.3423, 0.1847, 0.3153, 0.1577, 0.25, 0.1847, 0.1847, 0.25, 0.1577, 0.3153, 0.1847, 0.3423, 0.25])
me_cylinder_006.update()
me_cylinder_008 = bpy.data.meshes.new('Cylinder.008')
me_cylinder_008.from_pydata([(0.0, 0.001529, -0.1026), (0.005145, -0.0006018, -0.1026), (0.007277, -0.005747, -0.1026), (0.005145, -0.01089, -0.1026), (0.0, -0.01302, -0.1026), (-0.005145, -0.01089, -0.1026), (-0.007277, -0.005747, -0.1026), (-0.005145, -0.0006018, -0.1026), (0.0, 0.006832, 0.1026), (0.0, 0.01302, 0.0986), (0.0, 0.009635, 0.1011), (0.00198, 0.006012, 0.1026), (0.005145, 0.01089, 0.0986), (0.003561, 0.00816, 0.1011), (0.0028, 0.004032, 0.1026), (0.007277, 0.005747, 0.0986), (0.005035, 0.0046, 0.1011), (0.00198, 0.002053, 0.1026), (0.005145, 0.0006018, 0.0986), (0.003561, 0.001039, 0.1011), (0.0, 0.001233, 0.1026), (0.0, -0.001529, 0.0986), (0.0, -0.0004355, 0.1011), (-0.00198, 0.002053, 0.1026), (-0.005145, 0.0006018, 0.0986), (-0.003561, 0.001039, 0.1011), (-0.0028, 0.004032, 0.1026), (-0.007277, 0.005747, 0.0986), (-0.005035, 0.0046, 0.1011), (-0.00198, 0.006012, 0.1026), (-0.005145, 0.01089, 0.0986), (-0.003561, 0.00816, 0.1011)], [], [(7, 30, 9, 0), (2, 15, 18, 3), (3, 18, 21, 4), (4, 21, 24, 5), (5, 24, 27, 6), (6, 27, 30, 7), (0, 9, 12, 1), (1, 12, 15, 2), (0, 1, 2, 3, 4, 5, 6, 7), (12, 9, 10, 13), (13, 10, 8, 11), (15, 12, 13, 16), (16, 13, 11, 14), (18, 15, 16, 19), (19, 16, 14, 17), (21, 18, 19, 22), (22, 19, 17, 20), (24, 21, 22, 25), (25, 22, 20, 23), (27, 24, 25, 28), (28, 25, 23, 26), (30, 27, 28, 31), (31, 28, 26, 29), (9, 30, 31, 10), (10, 31, 29, 8), (11, 8, 29, 26, 23, 20, 17, 14)])
_uv = me_cylinder_008.uv_layers.new(name='UVMap')
_uv.uv.foreach_set('vector', [0.125, 0.5, 0.125, 0.9979, 0.0, 0.9979, 0.0, 0.5, 0.75, 0.5, 0.75, 0.9979, 0.625, 0.9979, 0.625, 0.5, 0.625, 0.5, 0.625, 0.9979, 0.5, 0.9979, 0.5, 0.5, 0.5, 0.5, 0.5, 0.9979, 0.375, 0.9979, 0.375, 0.5, 0.375, 0.5, 0.375, 0.9979, 0.25, 0.9979, 0.25, 0.5, 0.25, 0.5, 0.25, 0.9979, 0.125, 0.9979, 0.125, 0.5, 1.0, 0.5, 1.0, 0.9979, 0.875, 0.9979, 0.875, 0.5, 0.875, 0.5, 0.875, 0.9979, 0.75, 0.9979, 0.75, 0.5, 0.75, 0.49, 0.9197, 0.4197, 0.99, 0.25, 0.9197, 0.08029, 0.75, 0.01, 0.5803, 0.08029, 0.51, 0.25, 0.5803, 0.4197, 0.875, 0.9979, 1.0, 0.9979, 0.9807, 1.0, 0.8943, 1.0, 0.3936, 0.4305, 0.2761, 0.4792, 0.25, 0.3423, 0.3153, 0.3153, 0.75, 0.9979, 0.875, 0.9979, 0.8557, 1.0, 0.7693, 1.0, 0.4792, 0.2761, 0.4305, 0.3936, 0.3153, 0.3153, 0.3423, 0.25, 0.625, 0.9979, 0.75, 0.9979, 0.7307, 1.0, 0.6443, 1.0, 0.4305, 0.1064, 0.4792, 0.2239, 0.3423, 0.25, 0.3153, 0.1847, 0.5, 0.9979, 0.625, 0.9979, 0.6057, 1.0, 0.5193, 1.0, 0.2761, 0.02083, 0.3936, 0.06947, 0.3153, 0.1847, 0.25, 0.1577, 0.375, 0.9979, 0.5, 0.9979, 0.4807, 1.0, 0.3943, 1.0, 0.1064, 0.06947, 0.2239, 0.02083, 0.25, 0.1577, 0.1847, 0.1847, 0.25, 0.9979, 0.375, 0.9979, 0.3557, 1.0, 0.2693, 1.0, 0.02083, 0.2239, 0.06947, 0.1064, 0.1847, 0.1847, 0.1577, 0.25, 0.125, 0.9979, 0.25, 0.9979, 0.2307, 1.0, 0.1443, 1.0, 0.06947, 0.3936, 0.02083, 0.2761, 0.1577, 0.25, 0.1847, 0.3153, 0.0, 0.9979, 0.125, 0.9979, 0.1057, 1.0, 0.01925, 1.0, 0.2239, 0.4792, 0.1064, 0.4305, 0.1847, 0.3153, 0.25, 0.3423, 0.3153, 0.3153, 0.25, 0.3423, 0.1847, 0.3153, 0.1577, 0.25, 0.1847, 0.1847, 0.25, 0.1577, 0.3153, 0.1847, 0.3423, 0.25])
me_cylinder_008.update()
me_cylinder_009 = bpy.data.meshes.new('Cylinder.009')
me_cylinder_009.from_pydata([(5.783e-08, 0.001529, -0.1026), (0.005145, -0.0006018, -0.1026), (0.007277, -0.005747, -0.1026), (0.005145, -0.01089, -0.1026), (5.783e-08, -0.01302, -0.1026), (-0.005145, -0.01089, -0.1026), (-0.007277, -0.005747, -0.1026), (-0.005145, -0.0006018, -0.1026), (5.783e-08, 0.006832, 0.1026), (5.783e-08, 0.01302, 0.0986), (5.783e-08, 0.009635, 0.1011), (0.00198, 0.006012, 0.1026), (0.005145, 0.01089, 0.0986), (0.003561, 0.00816, 0.1011), (0.0028, 0.004032, 0.1026), (0.007277, 0.005747, 0.0986), (0.005035, 0.0046, 0.1011), (0.00198, 0.002053, 0.1026), (0.005145, 0.0006018, 0.0986), (0.003561, 0.001039, 0.1011), (5.783e-08, 0.001233, 0.1026), (5.783e-08, -0.001529, 0.0986), (5.783e-08, -0.0004355, 0.1011), (-0.00198, 0.002053, 0.1026), (-0.005145, 0.0006018, 0.0986), (-0.003561, 0.001039, 0.1011), (-0.0028, 0.004032, 0.1026), (-0.007277, 0.005747, 0.0986), (-0.005035, 0.0046, 0.1011), (-0.00198, 0.006012, 0.1026), (-0.005145, 0.01089, 0.0986), (-0.003561, 0.00816, 0.1011)], [], [(7, 30, 9, 0), (2, 15, 18, 3), (3, 18, 21, 4), (4, 21, 24, 5), (5, 24, 27, 6), (6, 27, 30, 7), (0, 9, 12, 1), (1, 12, 15, 2), (0, 1, 2, 3, 4, 5, 6, 7), (12, 9, 10, 13), (13, 10, 8, 11), (15, 12, 13, 16), (16, 13, 11, 14), (18, 15, 16, 19), (19, 16, 14, 17), (21, 18, 19, 22), (22, 19, 17, 20), (24, 21, 22, 25), (25, 22, 20, 23), (27, 24, 25, 28), (28, 25, 23, 26), (30, 27, 28, 31), (31, 28, 26, 29), (9, 30, 31, 10), (10, 31, 29, 8), (11, 8, 29, 26, 23, 20, 17, 14)])
_uv = me_cylinder_009.uv_layers.new(name='UVMap')
_uv.uv.foreach_set('vector', [0.125, 0.5, 0.125, 0.9979, 0.0, 0.9979, 0.0, 0.5, 0.75, 0.5, 0.75, 0.9979, 0.625, 0.9979, 0.625, 0.5, 0.625, 0.5, 0.625, 0.9979, 0.5, 0.9979, 0.5, 0.5, 0.5, 0.5, 0.5, 0.9979, 0.375, 0.9979, 0.375, 0.5, 0.375, 0.5, 0.375, 0.9979, 0.25, 0.9979, 0.25, 0.5, 0.25, 0.5, 0.25, 0.9979, 0.125, 0.9979, 0.125, 0.5, 1.0, 0.5, 1.0, 0.9979, 0.875, 0.9979, 0.875, 0.5, 0.875, 0.5, 0.875, 0.9979, 0.75, 0.9979, 0.75, 0.5, 0.75, 0.49, 0.9197, 0.4197, 0.99, 0.25, 0.9197, 0.08029, 0.75, 0.01, 0.5803, 0.08029, 0.51, 0.25, 0.5803, 0.4197, 0.875, 0.9979, 1.0, 0.9979, 0.9807, 1.0, 0.8943, 1.0, 0.3936, 0.4305, 0.2761, 0.4792, 0.25, 0.3423, 0.3153, 0.3153, 0.75, 0.9979, 0.875, 0.9979, 0.8557, 1.0, 0.7693, 1.0, 0.4792, 0.2761, 0.4305, 0.3936, 0.3153, 0.3153, 0.3423, 0.25, 0.625, 0.9979, 0.75, 0.9979, 0.7307, 1.0, 0.6443, 1.0, 0.4305, 0.1064, 0.4792, 0.2239, 0.3423, 0.25, 0.3153, 0.1847, 0.5, 0.9979, 0.625, 0.9979, 0.6057, 1.0, 0.5193, 1.0, 0.2761, 0.02083, 0.3936, 0.06947, 0.3153, 0.1847, 0.25, 0.1577, 0.375, 0.9979, 0.5, 0.9979, 0.4807, 1.0, 0.3943, 1.0, 0.1064, 0.06947, 0.2239, 0.02083, 0.25, 0.1577, 0.1847, 0.1847, 0.25, 0.9979, 0.375, 0.9979, 0.3557, 1.0, 0.2693, 1.0, 0.02083, 0.2239, 0.06947, 0.1064, 0.1847, 0.1847, 0.1577, 0.25, 0.125, 0.9979, 0.25, 0.9979, 0.2307, 1.0, 0.1443, 1.0, 0.06947, 0.3936, 0.02083, 0.2761, 0.1577, 0.25, 0.1847, 0.3153, 0.0, 0.9979, 0.125, 0.9979, 0.1057, 1.0, 0.01925, 1.0, 0.2239, 0.4792, 0.1064, 0.4305, 0.1847, 0.3153, 0.25, 0.3423, 0.3153, 0.3153, 0.25, 0.3423, 0.1847, 0.3153, 0.1577, 0.25, 0.1847, 0.1847, 0.25, 0.1577, 0.3153, 0.1847, 0.3423, 0.25])
me_cylinder_009.update()
me_cylinder_010 = bpy.data.meshes.new('Cylinder.010')
me_cylinder_010.from_pydata([(-5.783e-08, 0.001529, -0.1026), (0.005145, -0.0006018, -0.1026), (0.007277, -0.005747, -0.1026), (0.005145, -0.01089, -0.1026), (-5.783e-08, -0.01302, -0.1026), (-0.005145, -0.01089, -0.1026), (-0.007277, -0.005747, -0.1026), (-0.005145, -0.0006018, -0.1026), (-5.783e-08, 0.006832, 0.1026), (-5.783e-08, 0.01302, 0.0986), (-5.783e-08, 0.009635, 0.1011), (0.00198, 0.006012, 0.1026), (0.005145, 0.01089, 0.0986), (0.003561, 0.00816, 0.1011), (0.0028, 0.004032, 0.1026), (0.007277, 0.005747, 0.0986), (0.005035, 0.0046, 0.1011), (0.00198, 0.002053, 0.1026), (0.005145, 0.0006018, 0.0986), (0.003561, 0.001039, 0.1011), (-5.783e-08, 0.001233, 0.1026), (-5.783e-08, -0.001529, 0.0986), (-5.783e-08, -0.0004355, 0.1011), (-0.00198, 0.002053, 0.1026), (-0.005145, 0.0006018, 0.0986), (-0.003561, 0.001039, 0.1011), (-0.0028, 0.004032, 0.1026), (-0.007277, 0.005747, 0.0986), (-0.005035, 0.0046, 0.1011), (-0.00198, 0.006012, 0.1026), (-0.005145, 0.01089, 0.0986), (-0.003561, 0.00816, 0.1011)], [], [(7, 30, 9, 0), (2, 15, 18, 3), (3, 18, 21, 4), (4, 21, 24, 5), (5, 24, 27, 6), (6, 27, 30, 7), (0, 9, 12, 1), (1, 12, 15, 2), (0, 1, 2, 3, 4, 5, 6, 7), (12, 9, 10, 13), (13, 10, 8, 11), (15, 12, 13, 16), (16, 13, 11, 14), (18, 15, 16, 19), (19, 16, 14, 17), (21, 18, 19, 22), (22, 19, 17, 20), (24, 21, 22, 25), (25, 22, 20, 23), (27, 24, 25, 28), (28, 25, 23, 26), (30, 27, 28, 31), (31, 28, 26, 29), (9, 30, 31, 10), (10, 31, 29, 8), (11, 8, 29, 26, 23, 20, 17, 14)])
_uv = me_cylinder_010.uv_layers.new(name='UVMap')
_uv.uv.foreach_set('vector', [0.125, 0.5, 0.125, 0.9979, 0.0, 0.9979, 0.0, 0.5, 0.75, 0.5, 0.75, 0.9979, 0.625, 0.9979, 0.625, 0.5, 0.625, 0.5, 0.625, 0.9979, 0.5, 0.9979, 0.5, 0.5, 0.5, 0.5, 0.5, 0.9979, 0.375, 0.9979, 0.375, 0.5, 0.375, 0.5, 0.375, 0.9979, 0.25, 0.9979, 0.25, 0.5, 0.25, 0.5, 0.25, 0.9979, 0.125, 0.9979, 0.125, 0.5, 1.0, 0.5, 1.0, 0.9979, 0.875, 0.9979, 0.875, 0.5, 0.875, 0.5, 0.875, 0.9979, 0.75, 0.9979, 0.75, 0.5, 0.75, 0.49, 0.9197, 0.4197, 0.99, 0.25, 0.9197, 0.08029, 0.75, 0.01, 0.5803, 0.08029, 0.51, 0.25, 0.5803, 0.4197, 0.875, 0.9979, 1.0, 0.9979, 0.9807, 1.0, 0.8943, 1.0, 0.3936, 0.4305, 0.2761, 0.4792, 0.25, 0.3423, 0.3153, 0.3153, 0.75, 0.9979, 0.875, 0.9979, 0.8557, 1.0, 0.7693, 1.0, 0.4792, 0.2761, 0.4305, 0.3936, 0.3153, 0.3153, 0.3423, 0.25, 0.625, 0.9979, 0.75, 0.9979, 0.7307, 1.0, 0.6443, 1.0, 0.4305, 0.1064, 0.4792, 0.2239, 0.3423, 0.25, 0.3153, 0.1847, 0.5, 0.9979, 0.625, 0.9979, 0.6057, 1.0, 0.5193, 1.0, 0.2761, 0.02083, 0.3936, 0.06947, 0.3153, 0.1847, 0.25, 0.1577, 0.375, 0.9979, 0.5, 0.9979, 0.4807, 1.0, 0.3943, 1.0, 0.1064, 0.06947, 0.2239, 0.02083, 0.25, 0.1577, 0.1847, 0.1847, 0.25, 0.9979, 0.375, 0.9979, 0.3557, 1.0, 0.2693, 1.0, 0.02083, 0.2239, 0.06947, 0.1064, 0.1847, 0.1847, 0.1577, 0.25, 0.125, 0.9979, 0.25, 0.9979, 0.2307, 1.0, 0.1443, 1.0, 0.06947, 0.3936, 0.02083, 0.2761, 0.1577, 0.25, 0.1847, 0.3153, 0.0, 0.9979, 0.125, 0.9979, 0.1057, 1.0, 0.01925, 1.0, 0.2239, 0.4792, 0.1064, 0.4305, 0.1847, 0.3153, 0.25, 0.3423, 0.3153, 0.3153, 0.25, 0.3423, 0.1847, 0.3153, 0.1577, 0.25, 0.1847, 0.1847, 0.25, 0.1577, 0.3153, 0.1847, 0.3423, 0.25])
me_cylinder_010.update()
me_cylinder_012 = bpy.data.meshes.new('Cylinder.012')
me_cylinder_012.from_pydata([(0.0, 0.001529, -0.1026), (0.005145, -0.0006018, -0.1026), (0.007277, -0.005747, -0.1026), (0.005145, -0.01089, -0.1026), (0.0, -0.01302, -0.1026), (-0.005145, -0.01089, -0.1026), (-0.007277, -0.005747, -0.1026), (-0.005145, -0.0006018, -0.1026), (0.0, 0.006832, 0.1026), (0.0, 0.01302, 0.0986), (0.0, 0.009635, 0.1011), (0.00198, 0.006012, 0.1026), (0.005145, 0.01089, 0.0986), (0.003561, 0.00816, 0.1011), (0.0028, 0.004032, 0.1026), (0.007277, 0.005747, 0.0986), (0.005035, 0.0046, 0.1011), (0.00198, 0.002053, 0.1026), (0.005145, 0.0006019, 0.0986), (0.003561, 0.001039, 0.1011), (0.0, 0.001233, 0.1026), (0.0, -0.001529, 0.0986), (0.0, -0.0004354, 0.1011), (-0.00198, 0.002053, 0.1026), (-0.005145, 0.0006019, 0.0986), (-0.003561, 0.001039, 0.1011), (-0.0028, 0.004032, 0.1026), (-0.007277, 0.005747, 0.0986), (-0.005035, 0.0046, 0.1011), (-0.00198, 0.006012, 0.1026), (-0.005145, 0.01089, 0.0986), (-0.003561, 0.00816, 0.1011)], [], [(7, 30, 9, 0), (2, 15, 18, 3), (3, 18, 21, 4), (4, 21, 24, 5), (5, 24, 27, 6), (6, 27, 30, 7), (0, 9, 12, 1), (1, 12, 15, 2), (0, 1, 2, 3, 4, 5, 6, 7), (12, 9, 10, 13), (13, 10, 8, 11), (15, 12, 13, 16), (16, 13, 11, 14), (18, 15, 16, 19), (19, 16, 14, 17), (21, 18, 19, 22), (22, 19, 17, 20), (24, 21, 22, 25), (25, 22, 20, 23), (27, 24, 25, 28), (28, 25, 23, 26), (30, 27, 28, 31), (31, 28, 26, 29), (9, 30, 31, 10), (10, 31, 29, 8), (11, 8, 29, 26, 23, 20, 17, 14)])
_uv = me_cylinder_012.uv_layers.new(name='UVMap')
_uv.uv.foreach_set('vector', [0.125, 0.5, 0.125, 0.9979, 0.0, 0.9979, 0.0, 0.5, 0.75, 0.5, 0.75, 0.9979, 0.625, 0.9979, 0.625, 0.5, 0.625, 0.5, 0.625, 0.9979, 0.5, 0.9979, 0.5, 0.5, 0.5, 0.5, 0.5, 0.9979, 0.375, 0.9979, 0.375, 0.5, 0.375, 0.5, 0.375, 0.9979, 0.25, 0.9979, 0.25, 0.5, 0.25, 0.5, 0.25, 0.9979, 0.125, 0.9979, 0.125, 0.5, 1.0, 0.5, 1.0, 0.9979, 0.875, 0.9979, 0.875, 0.5, 0.875, 0.5, 0.875, 0.9979, 0.75, 0.9979, 0.75, 0.5, 0.75, 0.49, 0.9197, 0.4197, 0.99, 0.25, 0.9197, 0.08029, 0.75, 0.01, 0.5803, 0.08029, 0.51, 0.25, 0.5803, 0.4197, 0.875, 0.9979, 1.0, 0.9979, 0.9807, 1.0, 0.8943, 1.0, 0.3936, 0.4305, 0.2761, 0.4792, 0.25, 0.3423, 0.3153, 0.3153, 0.75, 0.9979, 0.875, 0.9979, 0.8557, 1.0, 0.7693, 1.0, 0.4792, 0.2761, 0.4305, 0.3936, 0.3153, 0.3153, 0.3423, 0.25, 0.625, 0.9979, 0.75, 0.9979, 0.7307, 1.0, 0.6443, 1.0, 0.4305, 0.1064, 0.4792, 0.2239, 0.3423, 0.25, 0.3153, 0.1847, 0.5, 0.9979, 0.625, 0.9979, 0.6057, 1.0, 0.5193, 1.0, 0.2761, 0.02083, 0.3936, 0.06947, 0.3153, 0.1847, 0.25, 0.1577, 0.375, 0.9979, 0.5, 0.9979, 0.4807, 1.0, 0.3943, 1.0, 0.1064, 0.06947, 0.2239, 0.02083, 0.25, 0.1577, 0.1847, 0.1847, 0.25, 0.9979, 0.375, 0.9979, 0.3557, 1.0, 0.2693, 1.0, 0.02083, 0.2239, 0.06947, 0.1064, 0.1847, 0.1847, 0.1577, 0.25, 0.125, 0.9979, 0.25, 0.9979, 0.2307, 1.0, 0.1443, 1.0, 0.06947, 0.3936, 0.02083, 0.2761, 0.1577, 0.25, 0.1847, 0.3153, 0.0, 0.9979, 0.125, 0.9979, 0.1057, 1.0, 0.01925, 1.0, 0.2239, 0.4792, 0.1064, 0.4305, 0.1847, 0.3153, 0.25, 0.3423, 0.3153, 0.3153, 0.25, 0.3423, 0.1847, 0.3153, 0.1577, 0.25, 0.1847, 0.1847, 0.25, 0.1577, 0.3153, 0.1847, 0.3423, 0.25])
me_cylinder_012.update()
me_cylinder_013 = bpy.data.meshes.new('Cylinder.013')
me_cylinder_013.from_pydata([(0.0, 0.001529, -0.1026), (0.005145, -0.0006018, -0.1026), (0.007277, -0.005747, -0.1026), (0.005145, -0.01089, -0.1026), (0.0, -0.01302, -0.1026), (-0.005145, -0.01089, -0.1026), (-0.007277, -0.005747, -0.1026), (-0.005145, -0.0006018, -0.1026), (0.0, 0.006832, 0.1026), (0.0, 0.01302, 0.0986), (0.0, 0.009635, 0.1011), (0.00198, 0.006012, 0.1026), (0.005145, 0.01089, 0.0986), (0.003561, 0.00816, 0.1011), (0.0028, 0.004032, 0.1026), (0.007277, 0.005747, 0.0986), (0.005035, 0.0046, 0.1011), (0.00198, 0.002053, 0.1026), (0.005145, 0.0006018, 0.0986), (0.003561, 0.001039, 0.1011), (0.0, 0.001233, 0.1026), (0.0, -0.001529, 0.0986), (0.0, -0.0004355, 0.1011), (-0.00198, 0.002053, 0.1026), (-0.005145, 0.0006018, 0.0986), (-0.003561, 0.001039, 0.1011), (-0.0028, 0.004032, 0.1026), (-0.007277, 0.005747, 0.0986), (-0.005035, 0.0046, 0.1011), (-0.00198, 0.006012, 0.1026), (-0.005145, 0.01089, 0.0986), (-0.003561, 0.00816, 0.1011)], [], [(7, 30, 9, 0), (2, 15, 18, 3), (3, 18, 21, 4), (4, 21, 24, 5), (5, 24, 27, 6), (6, 27, 30, 7), (0, 9, 12, 1), (1, 12, 15, 2), (0, 1, 2, 3, 4, 5, 6, 7), (12, 9, 10, 13), (13, 10, 8, 11), (15, 12, 13, 16), (16, 13, 11, 14), (18, 15, 16, 19), (19, 16, 14, 17), (21, 18, 19, 22), (22, 19, 17, 20), (24, 21, 22, 25), (25, 22, 20, 23), (27, 24, 25, 28), (28, 25, 23, 26), (30, 27, 28, 31), (31, 28, 26, 29), (9, 30, 31, 10), (10, 31, 29, 8), (11, 8, 29, 26, 23, 20, 17, 14)])
_uv = me_cylinder_013.uv_layers.new(name='UVMap')
_uv.uv.foreach_set('vector', [0.125, 0.5, 0.125, 0.9979, 0.0, 0.9979, 0.0, 0.5, 0.75, 0.5, 0.75, 0.9979, 0.625, 0.9979, 0.625, 0.5, 0.625, 0.5, 0.625, 0.9979, 0.5, 0.9979, 0.5, 0.5, 0.5, 0.5, 0.5, 0.9979, 0.375, 0.9979, 0.375, 0.5, 0.375, 0.5, 0.375, 0.9979, 0.25, 0.9979, 0.25, 0.5, 0.25, 0.5, 0.25, 0.9979, 0.125, 0.9979, 0.125, 0.5, 1.0, 0.5, 1.0, 0.9979, 0.875, 0.9979, 0.875, 0.5, 0.875, 0.5, 0.875, 0.9979, 0.75, 0.9979, 0.75, 0.5, 0.75, 0.49, 0.9197, 0.4197, 0.99, 0.25, 0.9197, 0.08029, 0.75, 0.01, 0.5803, 0.08029, 0.51, 0.25, 0.5803, 0.4197, 0.875, 0.9979, 1.0, 0.9979, 0.9807, 1.0, 0.8943, 1.0, 0.3936, 0.4305, 0.2761, 0.4792, 0.25, 0.3423, 0.3153, 0.3153, 0.75, 0.9979, 0.875, 0.9979, 0.8557, 1.0, 0.7693, 1.0, 0.4792, 0.2761, 0.4305, 0.3936, 0.3153, 0.3153, 0.3423, 0.25, 0.625, 0.9979, 0.75, 0.9979, 0.7307, 1.0, 0.6443, 1.0, 0.4305, 0.1064, 0.4792, 0.2239, 0.3423, 0.25, 0.3153, 0.1847, 0.5, 0.9979, 0.625, 0.9979, 0.6057, 1.0, 0.5193, 1.0, 0.2761, 0.02083, 0.3936, 0.06947, 0.3153, 0.1847, 0.25, 0.1577, 0.375, 0.9979, 0.5, 0.9979, 0.4807, 1.0, 0.3943, 1.0, 0.1064, 0.06947, 0.2239, 0.02083, 0.25, 0.1577, 0.1847, 0.1847, 0.25, 0.9979, 0.375, 0.9979, 0.3557, 1.0, 0.2693, 1.0, 0.02083, 0.2239, 0.06947, 0.1064, 0.1847, 0.1847, 0.1577, 0.25, 0.125, 0.9979, 0.25, 0.9979, 0.2307, 1.0, 0.1443, 1.0, 0.06947, 0.3936, 0.02083, 0.2761, 0.1577, 0.25, 0.1847, 0.3153, 0.0, 0.9979, 0.125, 0.9979, 0.1057, 1.0, 0.01925, 1.0, 0.2239, 0.4792, 0.1064, 0.4305, 0.1847, 0.3153, 0.25, 0.3423, 0.3153, 0.3153, 0.25, 0.3423, 0.1847, 0.3153, 0.1577, 0.25, 0.1847, 0.1847, 0.25, 0.1577, 0.3153, 0.1847, 0.3423, 0.25])
me_cylinder_013.update()
me_cylinder_014 = bpy.data.meshes.new('Cylinder.014')
me_cylinder_014.from_pydata([(-5.783e-08, 0.001529, -0.1026), (0.005145, -0.0006018, -0.1026), (0.007277, -0.005747, -0.1026), (0.005145, -0.01089, -0.1026), (-5.783e-08, -0.01302, -0.1026), (-0.005145, -0.01089, -0.1026), (-0.007277, -0.005747, -0.1026), (-0.005145, -0.0006018, -0.1026), (-5.783e-08, 0.006832, 0.1026), (-5.783e-08, 0.01302, 0.0986), (-5.783e-08, 0.009635, 0.1011), (0.00198, 0.006012, 0.1026), (0.005145, 0.01089, 0.0986), (0.003561, 0.00816, 0.1011), (0.0028, 0.004032, 0.1026), (0.007277, 0.005747, 0.0986), (0.005035, 0.0046, 0.1011), (0.00198, 0.002053, 0.1026), (0.005145, 0.0006019, 0.0986), (0.003561, 0.001039, 0.1011), (-5.783e-08, 0.001233, 0.1026), (-5.783e-08, -0.001529, 0.0986), (-5.783e-08, -0.0004355, 0.1011), (-0.00198, 0.002053, 0.1026), (-0.005145, 0.0006019, 0.0986), (-0.003561, 0.001039, 0.1011), (-0.0028, 0.004032, 0.1026), (-0.007277, 0.005747, 0.0986), (-0.005035, 0.0046, 0.1011), (-0.00198, 0.006012, 0.1026), (-0.005145, 0.01089, 0.0986), (-0.003561, 0.00816, 0.1011)], [], [(7, 30, 9, 0), (2, 15, 18, 3), (3, 18, 21, 4), (4, 21, 24, 5), (5, 24, 27, 6), (6, 27, 30, 7), (0, 9, 12, 1), (1, 12, 15, 2), (0, 1, 2, 3, 4, 5, 6, 7), (12, 9, 10, 13), (13, 10, 8, 11), (15, 12, 13, 16), (16, 13, 11, 14), (18, 15, 16, 19), (19, 16, 14, 17), (21, 18, 19, 22), (22, 19, 17, 20), (24, 21, 22, 25), (25, 22, 20, 23), (27, 24, 25, 28), (28, 25, 23, 26), (30, 27, 28, 31), (31, 28, 26, 29), (9, 30, 31, 10), (10, 31, 29, 8), (11, 8, 29, 26, 23, 20, 17, 14)])
_uv = me_cylinder_014.uv_layers.new(name='UVMap')
_uv.uv.foreach_set('vector', [0.125, 0.5, 0.125, 0.9979, 0.0, 0.9979, 0.0, 0.5, 0.75, 0.5, 0.75, 0.9979, 0.625, 0.9979, 0.625, 0.5, 0.625, 0.5, 0.625, 0.9979, 0.5, 0.9979, 0.5, 0.5, 0.5, 0.5, 0.5, 0.9979, 0.375, 0.9979, 0.375, 0.5, 0.375, 0.5, 0.375, 0.9979, 0.25, 0.9979, 0.25, 0.5, 0.25, 0.5, 0.25, 0.9979, 0.125, 0.9979, 0.125, 0.5, 1.0, 0.5, 1.0, 0.9979, 0.875, 0.9979, 0.875, 0.5, 0.875, 0.5, 0.875, 0.9979, 0.75, 0.9979, 0.75, 0.5, 0.75, 0.49, 0.9197, 0.4197, 0.99, 0.25, 0.9197, 0.08029, 0.75, 0.01, 0.5803, 0.08029, 0.51, 0.25, 0.5803, 0.4197, 0.875, 0.9979, 1.0, 0.9979, 0.9807, 1.0, 0.8943, 1.0, 0.3936, 0.4305, 0.2761, 0.4792, 0.25, 0.3423, 0.3153, 0.3153, 0.75, 0.9979, 0.875, 0.9979, 0.8557, 1.0, 0.7693, 1.0, 0.4792, 0.2761, 0.4305, 0.3936, 0.3153, 0.3153, 0.3423, 0.25, 0.625, 0.9979, 0.75, 0.9979, 0.7307, 1.0, 0.6443, 1.0, 0.4305, 0.1064, 0.4792, 0.2239, 0.3423, 0.25, 0.3153, 0.1847, 0.5, 0.9979, 0.625, 0.9979, 0.6057, 1.0, 0.5193, 1.0, 0.2761, 0.02083, 0.3936, 0.06947, 0.3153, 0.1847, 0.25, 0.1577, 0.375, 0.9979, 0.5, 0.9979, 0.4807, 1.0, 0.3943, 1.0, 0.1064, 0.06947, 0.2239, 0.02083, 0.25, 0.1577, 0.1847, 0.1847, 0.25, 0.9979, 0.375, 0.9979, 0.3557, 1.0, 0.2693, 1.0, 0.02083, 0.2239, 0.06947, 0.1064, 0.1847, 0.1847, 0.1577, 0.25, 0.125, 0.9979, 0.25, 0.9979, 0.2307, 1.0, 0.1443, 1.0, 0.06947, 0.3936, 0.02083, 0.2761, 0.1577, 0.25, 0.1847, 0.3153, 0.0, 0.9979, 0.125, 0.9979, 0.1057, 1.0, 0.01925, 1.0, 0.2239, 0.4792, 0.1064, 0.4305, 0.1847, 0.3153, 0.25, 0.3423, 0.3153, 0.3153, 0.25, 0.3423, 0.1847, 0.3153, 0.1577, 0.25, 0.1847, 0.1847, 0.25, 0.1577, 0.3153, 0.1847, 0.3423, 0.25])
me_cylinder_014.update()
me_cylinder_015 = bpy.data.meshes.new('Cylinder.015')
me_cylinder_015.from_pydata([(-5.783e-08, 0.001529, -0.1026), (0.005145, -0.0006018, -0.1026), (0.007277, -0.005747, -0.1026), (0.005145, -0.01089, -0.1026), (-5.783e-08, -0.01302, -0.1026), (-0.005145, -0.01089, -0.1026), (-0.007277, -0.005747, -0.1026), (-0.005145, -0.0006018, -0.1026), (-5.783e-08, 0.006832, 0.1026), (-5.783e-08, 0.01302, 0.0986), (-5.783e-08, 0.009635, 0.1011), (0.00198, 0.006012, 0.1026), (0.005145, 0.01089, 0.0986), (0.003561, 0.00816, 0.1011), (0.0028, 0.004032, 0.1026), (0.007277, 0.005747, 0.0986), (0.005035, 0.0046, 0.1011), (0.00198, 0.002053, 0.1026), (0.005145, 0.0006019, 0.0986), (0.003561, 0.001039, 0.1011), (-5.783e-08, 0.001233, 0.1026), (-5.783e-08, -0.001529, 0.0986), (-5.783e-08, -0.0004354, 0.1011), (-0.00198, 0.002053, 0.1026), (-0.005145, 0.0006019, 0.0986), (-0.003561, 0.001039, 0.1011), (-0.0028, 0.004032, 0.1026), (-0.007277, 0.005747, 0.0986), (-0.005035, 0.0046, 0.1011), (-0.00198, 0.006012, 0.1026), (-0.005145, 0.01089, 0.0986), (-0.003561, 0.00816, 0.1011)], [], [(7, 30, 9, 0), (2, 15, 18, 3), (3, 18, 21, 4), (4, 21, 24, 5), (5, 24, 27, 6), (6, 27, 30, 7), (0, 9, 12, 1), (1, 12, 15, 2), (0, 1, 2, 3, 4, 5, 6, 7), (12, 9, 10, 13), (13, 10, 8, 11), (15, 12, 13, 16), (16, 13, 11, 14), (18, 15, 16, 19), (19, 16, 14, 17), (21, 18, 19, 22), (22, 19, 17, 20), (24, 21, 22, 25), (25, 22, 20, 23), (27, 24, 25, 28), (28, 25, 23, 26), (30, 27, 28, 31), (31, 28, 26, 29), (9, 30, 31, 10), (10, 31, 29, 8), (11, 8, 29, 26, 23, 20, 17, 14)])
_uv = me_cylinder_015.uv_layers.new(name='UVMap')
_uv.uv.foreach_set('vector', [0.125, 0.5, 0.125, 0.9979, 0.0, 0.9979, 0.0, 0.5, 0.75, 0.5, 0.75, 0.9979, 0.625, 0.9979, 0.625, 0.5, 0.625, 0.5, 0.625, 0.9979, 0.5, 0.9979, 0.5, 0.5, 0.5, 0.5, 0.5, 0.9979, 0.375, 0.9979, 0.375, 0.5, 0.375, 0.5, 0.375, 0.9979, 0.25, 0.9979, 0.25, 0.5, 0.25, 0.5, 0.25, 0.9979, 0.125, 0.9979, 0.125, 0.5, 1.0, 0.5, 1.0, 0.9979, 0.875, 0.9979, 0.875, 0.5, 0.875, 0.5, 0.875, 0.9979, 0.75, 0.9979, 0.75, 0.5, 0.75, 0.49, 0.9197, 0.4197, 0.99, 0.25, 0.9197, 0.08029, 0.75, 0.01, 0.5803, 0.08029, 0.51, 0.25, 0.5803, 0.4197, 0.875, 0.9979, 1.0, 0.9979, 0.9807, 1.0, 0.8943, 1.0, 0.3936, 0.4305, 0.2761, 0.4792, 0.25, 0.3423, 0.3153, 0.3153, 0.75, 0.9979, 0.875, 0.9979, 0.8557, 1.0, 0.7693, 1.0, 0.4792, 0.2761, 0.4305, 0.3936, 0.3153, 0.3153, 0.3423, 0.25, 0.625, 0.9979, 0.75, 0.9979, 0.7307, 1.0, 0.6443, 1.0, 0.4305, 0.1064, 0.4792, 0.2239, 0.3423, 0.25, 0.3153, 0.1847, 0.5, 0.9979, 0.625, 0.9979, 0.6057, 1.0, 0.5193, 1.0, 0.2761, 0.02083, 0.3936, 0.06947, 0.3153, 0.1847, 0.25, 0.1577, 0.375, 0.9979, 0.5, 0.9979, 0.4807, 1.0, 0.3943, 1.0, 0.1064, 0.06947, 0.2239, 0.02083, 0.25, 0.1577, 0.1847, 0.1847, 0.25, 0.9979, 0.375, 0.9979, 0.3557, 1.0, 0.2693, 1.0, 0.02083, 0.2239, 0.06947, 0.1064, 0.1847, 0.1847, 0.1577, 0.25, 0.125, 0.9979, 0.25, 0.9979, 0.2307, 1.0, 0.1443, 1.0, 0.06947, 0.3936, 0.02083, 0.2761, 0.1577, 0.25, 0.1847, 0.3153, 0.0, 0.9979, 0.125, 0.9979, 0.1057, 1.0, 0.01925, 1.0, 0.2239, 0.4792, 0.1064, 0.4305, 0.1847, 0.3153, 0.25, 0.3423, 0.3153, 0.3153, 0.25, 0.3423, 0.1847, 0.3153, 0.1577, 0.25, 0.1847, 0.1847, 0.25, 0.1577, 0.3153, 0.1847, 0.3423, 0.25])
me_cylinder_015.update()
me_cylinder_017 = bpy.data.meshes.new('Cylinder.017')
me_cylinder_017.from_pydata([(0.0, 0.001529, -0.1026), (0.005145, -0.0006018, -0.1026), (0.007277, -0.005747, -0.1026), (0.005145, -0.01089, -0.1026), (0.0, -0.01302, -0.1026), (-0.005145, -0.01089, -0.1026), (-0.007277, -0.005747, -0.1026), (-0.005145, -0.0006018, -0.1026), (0.0, 0.006832, 0.1026), (0.0, 0.01302, 0.0986), (0.0, 0.009635, 0.1011), (0.00198, 0.006012, 0.1026), (0.005145, 0.01089, 0.0986), (0.003561, 0.00816, 0.1011), (0.0028, 0.004033, 0.1026), (0.007277, 0.005747, 0.0986), (0.005035, 0.0046, 0.1011), (0.00198, 0.002053, 0.1026), (0.005145, 0.0006019, 0.0986), (0.003561, 0.001039, 0.1011), (0.0, 0.001233, 0.1026), (0.0, -0.001529, 0.0986), (0.0, -0.0004354, 0.1011), (-0.00198, 0.002053, 0.1026), (-0.005145, 0.0006019, 0.0986), (-0.003561, 0.001039, 0.1011), (-0.0028, 0.004033, 0.1026), (-0.007277, 0.005747, 0.0986), (-0.005035, 0.0046, 0.1011), (-0.00198, 0.006012, 0.1026), (-0.005145, 0.01089, 0.0986), (-0.003561, 0.00816, 0.1011)], [], [(7, 30, 9, 0), (2, 15, 18, 3), (3, 18, 21, 4), (4, 21, 24, 5), (5, 24, 27, 6), (6, 27, 30, 7), (0, 9, 12, 1), (1, 12, 15, 2), (0, 1, 2, 3, 4, 5, 6, 7), (12, 9, 10, 13), (13, 10, 8, 11), (15, 12, 13, 16), (16, 13, 11, 14), (18, 15, 16, 19), (19, 16, 14, 17), (21, 18, 19, 22), (22, 19, 17, 20), (24, 21, 22, 25), (25, 22, 20, 23), (27, 24, 25, 28), (28, 25, 23, 26), (30, 27, 28, 31), (31, 28, 26, 29), (9, 30, 31, 10), (10, 31, 29, 8), (11, 8, 29, 26, 23, 20, 17, 14)])
_uv = me_cylinder_017.uv_layers.new(name='UVMap')
_uv.uv.foreach_set('vector', [0.125, 0.5, 0.125, 0.9979, 0.0, 0.9979, 0.0, 0.5, 0.75, 0.5, 0.75, 0.9979, 0.625, 0.9979, 0.625, 0.5, 0.625, 0.5, 0.625, 0.9979, 0.5, 0.9979, 0.5, 0.5, 0.5, 0.5, 0.5, 0.9979, 0.375, 0.9979, 0.375, 0.5, 0.375, 0.5, 0.375, 0.9979, 0.25, 0.9979, 0.25, 0.5, 0.25, 0.5, 0.25, 0.9979, 0.125, 0.9979, 0.125, 0.5, 1.0, 0.5, 1.0, 0.9979, 0.875, 0.9979, 0.875, 0.5, 0.875, 0.5, 0.875, 0.9979, 0.75, 0.9979, 0.75, 0.5, 0.75, 0.49, 0.9197, 0.4197, 0.99, 0.25, 0.9197, 0.08029, 0.75, 0.01, 0.5803, 0.08029, 0.51, 0.25, 0.5803, 0.4197, 0.875, 0.9979, 1.0, 0.9979, 0.9807, 1.0, 0.8943, 1.0, 0.3936, 0.4305, 0.2761, 0.4792, 0.25, 0.3423, 0.3153, 0.3153, 0.75, 0.9979, 0.875, 0.9979, 0.8557, 1.0, 0.7693, 1.0, 0.4792, 0.2761, 0.4305, 0.3936, 0.3153, 0.3153, 0.3423, 0.25, 0.625, 0.9979, 0.75, 0.9979, 0.7307, 1.0, 0.6443, 1.0, 0.4305, 0.1064, 0.4792, 0.2239, 0.3423, 0.25, 0.3153, 0.1847, 0.5, 0.9979, 0.625, 0.9979, 0.6057, 1.0, 0.5193, 1.0, 0.2761, 0.02083, 0.3936, 0.06947, 0.3153, 0.1847, 0.25, 0.1577, 0.375, 0.9979, 0.5, 0.9979, 0.4807, 1.0, 0.3943, 1.0, 0.1064, 0.06947, 0.2239, 0.02083, 0.25, 0.1577, 0.1847, 0.1847, 0.25, 0.9979, 0.375, 0.9979, 0.3557, 1.0, 0.2693, 1.0, 0.02083, 0.2239, 0.06947, 0.1064, 0.1847, 0.1847, 0.1577, 0.25, 0.125, 0.9979, 0.25, 0.9979, 0.2307, 1.0, 0.1443, 1.0, 0.06947, 0.3936, 0.02083, 0.2761, 0.1577, 0.25, 0.1847, 0.3153, 0.0, 0.9979, 0.125, 0.9979, 0.1057, 1.0, 0.01925, 1.0, 0.2239, 0.4792, 0.1064, 0.4305, 0.1847, 0.3153, 0.25, 0.3423, 0.3153, 0.3153, 0.25, 0.3423, 0.1847, 0.3153, 0.1577, 0.25, 0.1847, 0.1847, 0.25, 0.1577, 0.3153, 0.1847, 0.3423, 0.25])
me_cylinder_017.update()
me_cylinder_018 = bpy.data.meshes.new('Cylinder.018')
me_cylinder_018.from_pydata([(0.0, 0.001529, -0.1026), (0.005145, -0.0006018, -0.1026), (0.007277, -0.005747, -0.1026), (0.005145, -0.01089, -0.1026), (0.0, -0.01302, -0.1026), (-0.005145, -0.01089, -0.1026), (-0.007277, -0.005747, -0.1026), (-0.005145, -0.0006018, -0.1026), (0.0, 0.006832, 0.1026), (0.0, 0.01302, 0.0986), (0.0, 0.009635, 0.1011), (0.00198, 0.006012, 0.1026), (0.005145, 0.01089, 0.0986), (0.003561, 0.00816, 0.1011), (0.0028, 0.004033, 0.1026), (0.007277, 0.005747, 0.0986), (0.005035, 0.0046, 0.1011), (0.00198, 0.002053, 0.1026), (0.005145, 0.0006018, 0.0986), (0.003561, 0.001039, 0.1011), (0.0, 0.001233, 0.1026), (0.0, -0.001529, 0.0986), (0.0, -0.0004355, 0.1011), (-0.00198, 0.002053, 0.1026), (-0.005145, 0.0006018, 0.0986), (-0.003561, 0.001039, 0.1011), (-0.0028, 0.004033, 0.1026), (-0.007277, 0.005747, 0.0986), (-0.005035, 0.0046, 0.1011), (-0.00198, 0.006012, 0.1026), (-0.005145, 0.01089, 0.0986), (-0.003561, 0.00816, 0.1011)], [], [(7, 30, 9, 0), (2, 15, 18, 3), (3, 18, 21, 4), (4, 21, 24, 5), (5, 24, 27, 6), (6, 27, 30, 7), (0, 9, 12, 1), (1, 12, 15, 2), (0, 1, 2, 3, 4, 5, 6, 7), (12, 9, 10, 13), (13, 10, 8, 11), (15, 12, 13, 16), (16, 13, 11, 14), (18, 15, 16, 19), (19, 16, 14, 17), (21, 18, 19, 22), (22, 19, 17, 20), (24, 21, 22, 25), (25, 22, 20, 23), (27, 24, 25, 28), (28, 25, 23, 26), (30, 27, 28, 31), (31, 28, 26, 29), (9, 30, 31, 10), (10, 31, 29, 8), (11, 8, 29, 26, 23, 20, 17, 14)])
_uv = me_cylinder_018.uv_layers.new(name='UVMap')
_uv.uv.foreach_set('vector', [0.125, 0.5, 0.125, 0.9979, 0.0, 0.9979, 0.0, 0.5, 0.75, 0.5, 0.75, 0.9979, 0.625, 0.9979, 0.625, 0.5, 0.625, 0.5, 0.625, 0.9979, 0.5, 0.9979, 0.5, 0.5, 0.5, 0.5, 0.5, 0.9979, 0.375, 0.9979, 0.375, 0.5, 0.375, 0.5, 0.375, 0.9979, 0.25, 0.9979, 0.25, 0.5, 0.25, 0.5, 0.25, 0.9979, 0.125, 0.9979, 0.125, 0.5, 1.0, 0.5, 1.0, 0.9979, 0.875, 0.9979, 0.875, 0.5, 0.875, 0.5, 0.875, 0.9979, 0.75, 0.9979, 0.75, 0.5, 0.75, 0.49, 0.9197, 0.4197, 0.99, 0.25, 0.9197, 0.08029, 0.75, 0.01, 0.5803, 0.08029, 0.51, 0.25, 0.5803, 0.4197, 0.875, 0.9979, 1.0, 0.9979, 0.9807, 1.0, 0.8943, 1.0, 0.3936, 0.4305, 0.2761, 0.4792, 0.25, 0.3423, 0.3153, 0.3153, 0.75, 0.9979, 0.875, 0.9979, 0.8557, 1.0, 0.7693, 1.0, 0.4792, 0.2761, 0.4305, 0.3936, 0.3153, 0.3153, 0.3423, 0.25, 0.625, 0.9979, 0.75, 0.9979, 0.7307, 1.0, 0.6443, 1.0, 0.4305, 0.1064, 0.4792, 0.2239, 0.3423, 0.25, 0.3153, 0.1847, 0.5, 0.9979, 0.625, 0.9979, 0.6057, 1.0, 0.5193, 1.0, 0.2761, 0.02083, 0.3936, 0.06947, 0.3153, 0.1847, 0.25, 0.1577, 0.375, 0.9979, 0.5, 0.9979, 0.4807, 1.0, 0.3943, 1.0, 0.1064, 0.06947, 0.2239, 0.02083, 0.25, 0.1577, 0.1847, 0.1847, 0.25, 0.9979, 0.375, 0.9979, 0.3557, 1.0, 0.2693, 1.0, 0.02083, 0.2239, 0.06947, 0.1064, 0.1847, 0.1847, 0.1577, 0.25, 0.125, 0.9979, 0.25, 0.9979, 0.2307, 1.0, 0.1443, 1.0, 0.06947, 0.3936, 0.02083, 0.2761, 0.1577, 0.25, 0.1847, 0.3153, 0.0, 0.9979, 0.125, 0.9979, 0.1057, 1.0, 0.01925, 1.0, 0.2239, 0.4792, 0.1064, 0.4305, 0.1847, 0.3153, 0.25, 0.3423, 0.3153, 0.3153, 0.25, 0.3423, 0.1847, 0.3153, 0.1577, 0.25, 0.1847, 0.1847, 0.25, 0.1577, 0.3153, 0.1847, 0.3423, 0.25])
me_cylinder_018.update()
me_cylinder_019 = bpy.data.meshes.new('Cylinder.019')
me_cylinder_019.from_pydata([(0.0, 0.001529, -0.1026), (0.005145, -0.0006018, -0.1026), (0.007277, -0.005747, -0.1026), (0.005145, -0.01089, -0.1026), (0.0, -0.01302, -0.1026), (-0.005145, -0.01089, -0.1026), (-0.007277, -0.005747, -0.1026), (-0.005145, -0.0006018, -0.1026), (0.0, 0.006832, 0.1026), (0.0, 0.01302, 0.0986), (0.0, 0.009635, 0.1011), (0.00198, 0.006012, 0.1026), (0.005145, 0.01089, 0.0986), (0.003561, 0.00816, 0.1011), (0.0028, 0.004033, 0.1026), (0.007277, 0.005747, 0.0986), (0.005035, 0.0046, 0.1011), (0.00198, 0.002053, 0.1026), (0.005145, 0.0006018, 0.0986), (0.003561, 0.001039, 0.1011), (0.0, 0.001233, 0.1026), (0.0, -0.001529, 0.0986), (0.0, -0.0004355, 0.1011), (-0.00198, 0.002053, 0.1026), (-0.005145, 0.0006018, 0.0986), (-0.003561, 0.001039, 0.1011), (-0.0028, 0.004033, 0.1026), (-0.007277, 0.005747, 0.0986), (-0.005035, 0.0046, 0.1011), (-0.00198, 0.006012, 0.1026), (-0.005145, 0.01089, 0.0986), (-0.003561, 0.00816, 0.1011)], [], [(7, 30, 9, 0), (2, 15, 18, 3), (3, 18, 21, 4), (4, 21, 24, 5), (5, 24, 27, 6), (6, 27, 30, 7), (0, 9, 12, 1), (1, 12, 15, 2), (0, 1, 2, 3, 4, 5, 6, 7), (12, 9, 10, 13), (13, 10, 8, 11), (15, 12, 13, 16), (16, 13, 11, 14), (18, 15, 16, 19), (19, 16, 14, 17), (21, 18, 19, 22), (22, 19, 17, 20), (24, 21, 22, 25), (25, 22, 20, 23), (27, 24, 25, 28), (28, 25, 23, 26), (30, 27, 28, 31), (31, 28, 26, 29), (9, 30, 31, 10), (10, 31, 29, 8), (11, 8, 29, 26, 23, 20, 17, 14)])
_uv = me_cylinder_019.uv_layers.new(name='UVMap')
_uv.uv.foreach_set('vector', [0.125, 0.5, 0.125, 0.9979, 0.0, 0.9979, 0.0, 0.5, 0.75, 0.5, 0.75, 0.9979, 0.625, 0.9979, 0.625, 0.5, 0.625, 0.5, 0.625, 0.9979, 0.5, 0.9979, 0.5, 0.5, 0.5, 0.5, 0.5, 0.9979, 0.375, 0.9979, 0.375, 0.5, 0.375, 0.5, 0.375, 0.9979, 0.25, 0.9979, 0.25, 0.5, 0.25, 0.5, 0.25, 0.9979, 0.125, 0.9979, 0.125, 0.5, 1.0, 0.5, 1.0, 0.9979, 0.875, 0.9979, 0.875, 0.5, 0.875, 0.5, 0.875, 0.9979, 0.75, 0.9979, 0.75, 0.5, 0.75, 0.49, 0.9197, 0.4197, 0.99, 0.25, 0.9197, 0.08029, 0.75, 0.01, 0.5803, 0.08029, 0.51, 0.25, 0.5803, 0.4197, 0.875, 0.9979, 1.0, 0.9979, 0.9807, 1.0, 0.8943, 1.0, 0.3936, 0.4305, 0.2761, 0.4792, 0.25, 0.3423, 0.3153, 0.3153, 0.75, 0.9979, 0.875, 0.9979, 0.8557, 1.0, 0.7693, 1.0, 0.4792, 0.2761, 0.4305, 0.3936, 0.3153, 0.3153, 0.3423, 0.25, 0.625, 0.9979, 0.75, 0.9979, 0.7307, 1.0, 0.6443, 1.0, 0.4305, 0.1064, 0.4792, 0.2239, 0.3423, 0.25, 0.3153, 0.1847, 0.5, 0.9979, 0.625, 0.9979, 0.6057, 1.0, 0.5193, 1.0, 0.2761, 0.02083, 0.3936, 0.06947, 0.3153, 0.1847, 0.25, 0.1577, 0.375, 0.9979, 0.5, 0.9979, 0.4807, 1.0, 0.3943, 1.0, 0.1064, 0.06947, 0.2239, 0.02083, 0.25, 0.1577, 0.1847, 0.1847, 0.25, 0.9979, 0.375, 0.9979, 0.3557, 1.0, 0.2693, 1.0, 0.02083, 0.2239, 0.06947, 0.1064, 0.1847, 0.1847, 0.1577, 0.25, 0.125, 0.9979, 0.25, 0.9979, 0.2307, 1.0, 0.1443, 1.0, 0.06947, 0.3936, 0.02083, 0.2761, 0.1577, 0.25, 0.1847, 0.3153, 0.0, 0.9979, 0.125, 0.9979, 0.1057, 1.0, 0.01925, 1.0, 0.2239, 0.4792, 0.1064, 0.4305, 0.1847, 0.3153, 0.25, 0.3423, 0.3153, 0.3153, 0.25, 0.3423, 0.1847, 0.3153, 0.1577, 0.25, 0.1847, 0.1847, 0.25, 0.1577, 0.3153, 0.1847, 0.3423, 0.25])
me_cylinder_019.update()
me_cylinder_021 = bpy.data.meshes.new('Cylinder.021')
me_cylinder_021.from_pydata([(0.0, 0.001529, -0.1026), (0.005145, -0.0006018, -0.1026), (0.007277, -0.005747, -0.1026), (0.005145, -0.01089, -0.1026), (0.0, -0.01302, -0.1026), (-0.005145, -0.01089, -0.1026), (-0.007277, -0.005747, -0.1026), (-0.005145, -0.0006018, -0.1026), (0.0, 0.006832, 0.1026), (0.0, 0.01302, 0.0986), (0.0, 0.009635, 0.1011), (0.00198, 0.006012, 0.1026), (0.005145, 0.01089, 0.0986), (0.003561, 0.00816, 0.1011), (0.0028, 0.004032, 0.1026), (0.007277, 0.005747, 0.0986), (0.005035, 0.0046, 0.1011), (0.00198, 0.002053, 0.1026), (0.005145, 0.0006018, 0.0986), (0.003561, 0.001039, 0.1011), (0.0, 0.001233, 0.1026), (0.0, -0.001529, 0.0986), (0.0, -0.0004355, 0.1011), (-0.00198, 0.002053, 0.1026), (-0.005145, 0.0006018, 0.0986), (-0.003561, 0.001039, 0.1011), (-0.0028, 0.004032, 0.1026), (-0.007277, 0.005747, 0.0986), (-0.005035, 0.0046, 0.1011), (-0.00198, 0.006012, 0.1026), (-0.005145, 0.01089, 0.0986), (-0.003561, 0.00816, 0.1011)], [], [(7, 30, 9, 0), (2, 15, 18, 3), (3, 18, 21, 4), (4, 21, 24, 5), (5, 24, 27, 6), (6, 27, 30, 7), (0, 9, 12, 1), (1, 12, 15, 2), (0, 1, 2, 3, 4, 5, 6, 7), (12, 9, 10, 13), (13, 10, 8, 11), (15, 12, 13, 16), (16, 13, 11, 14), (18, 15, 16, 19), (19, 16, 14, 17), (21, 18, 19, 22), (22, 19, 17, 20), (24, 21, 22, 25), (25, 22, 20, 23), (27, 24, 25, 28), (28, 25, 23, 26), (30, 27, 28, 31), (31, 28, 26, 29), (9, 30, 31, 10), (10, 31, 29, 8), (11, 8, 29, 26, 23, 20, 17, 14)])
_uv = me_cylinder_021.uv_layers.new(name='UVMap')
_uv.uv.foreach_set('vector', [0.125, 0.5, 0.125, 0.9979, 0.0, 0.9979, 0.0, 0.5, 0.75, 0.5, 0.75, 0.9979, 0.625, 0.9979, 0.625, 0.5, 0.625, 0.5, 0.625, 0.9979, 0.5, 0.9979, 0.5, 0.5, 0.5, 0.5, 0.5, 0.9979, 0.375, 0.9979, 0.375, 0.5, 0.375, 0.5, 0.375, 0.9979, 0.25, 0.9979, 0.25, 0.5, 0.25, 0.5, 0.25, 0.9979, 0.125, 0.9979, 0.125, 0.5, 1.0, 0.5, 1.0, 0.9979, 0.875, 0.9979, 0.875, 0.5, 0.875, 0.5, 0.875, 0.9979, 0.75, 0.9979, 0.75, 0.5, 0.75, 0.49, 0.9197, 0.4197, 0.99, 0.25, 0.9197, 0.08029, 0.75, 0.01, 0.5803, 0.08029, 0.51, 0.25, 0.5803, 0.4197, 0.875, 0.9979, 1.0, 0.9979, 0.9807, 1.0, 0.8943, 1.0, 0.3936, 0.4305, 0.2761, 0.4792, 0.25, 0.3423, 0.3153, 0.3153, 0.75, 0.9979, 0.875, 0.9979, 0.8557, 1.0, 0.7693, 1.0, 0.4792, 0.2761, 0.4305, 0.3936, 0.3153, 0.3153, 0.3423, 0.25, 0.625, 0.9979, 0.75, 0.9979, 0.7307, 1.0, 0.6443, 1.0, 0.4305, 0.1064, 0.4792, 0.2239, 0.3423, 0.25, 0.3153, 0.1847, 0.5, 0.9979, 0.625, 0.9979, 0.6057, 1.0, 0.5193, 1.0, 0.2761, 0.02083, 0.3936, 0.06947, 0.3153, 0.1847, 0.25, 0.1577, 0.375, 0.9979, 0.5, 0.9979, 0.4807, 1.0, 0.3943, 1.0, 0.1064, 0.06947, 0.2239, 0.02083, 0.25, 0.1577, 0.1847, 0.1847, 0.25, 0.9979, 0.375, 0.9979, 0.3557, 1.0, 0.2693, 1.0, 0.02083, 0.2239, 0.06947, 0.1064, 0.1847, 0.1847, 0.1577, 0.25, 0.125, 0.9979, 0.25, 0.9979, 0.2307, 1.0, 0.1443, 1.0, 0.06947, 0.3936, 0.02083, 0.2761, 0.1577, 0.25, 0.1847, 0.3153, 0.0, 0.9979, 0.125, 0.9979, 0.1057, 1.0, 0.01925, 1.0, 0.2239, 0.4792, 0.1064, 0.4305, 0.1847, 0.3153, 0.25, 0.3423, 0.3153, 0.3153, 0.25, 0.3423, 0.1847, 0.3153, 0.1577, 0.25, 0.1847, 0.1847, 0.25, 0.1577, 0.3153, 0.1847, 0.3423, 0.25])
me_cylinder_021.update()
me_cylinder_022 = bpy.data.meshes.new('Cylinder.022')
me_cylinder_022.from_pydata([(0.0, 0.001529, -0.1026), (0.005145, -0.0006018, -0.1026), (0.007277, -0.005747, -0.1026), (0.005145, -0.01089, -0.1026), (0.0, -0.01302, -0.1026), (-0.005145, -0.01089, -0.1026), (-0.007277, -0.005747, -0.1026), (-0.005145, -0.0006018, -0.1026), (0.0, 0.006832, 0.1026), (0.0, 0.01302, 0.0986), (0.0, 0.009635, 0.1011), (0.00198, 0.006012, 0.1026), (0.005145, 0.01089, 0.0986), (0.003561, 0.00816, 0.1011), (0.0028, 0.004032, 0.1026), (0.007277, 0.005747, 0.0986), (0.005035, 0.0046, 0.1011), (0.00198, 0.002053, 0.1026), (0.005145, 0.0006018, 0.0986), (0.003561, 0.001039, 0.1011), (0.0, 0.001233, 0.1026), (0.0, -0.001529, 0.0986), (0.0, -0.0004355, 0.1011), (-0.00198, 0.002053, 0.1026), (-0.005145, 0.0006018, 0.0986), (-0.003561, 0.001039, 0.1011), (-0.0028, 0.004032, 0.1026), (-0.007277, 0.005747, 0.0986), (-0.005035, 0.0046, 0.1011), (-0.00198, 0.006012, 0.1026), (-0.005145, 0.01089, 0.0986), (-0.003561, 0.00816, 0.1011)], [], [(7, 30, 9, 0), (2, 15, 18, 3), (3, 18, 21, 4), (4, 21, 24, 5), (5, 24, 27, 6), (6, 27, 30, 7), (0, 9, 12, 1), (1, 12, 15, 2), (0, 1, 2, 3, 4, 5, 6, 7), (12, 9, 10, 13), (13, 10, 8, 11), (15, 12, 13, 16), (16, 13, 11, 14), (18, 15, 16, 19), (19, 16, 14, 17), (21, 18, 19, 22), (22, 19, 17, 20), (24, 21, 22, 25), (25, 22, 20, 23), (27, 24, 25, 28), (28, 25, 23, 26), (30, 27, 28, 31), (31, 28, 26, 29), (9, 30, 31, 10), (10, 31, 29, 8), (11, 8, 29, 26, 23, 20, 17, 14)])
_uv = me_cylinder_022.uv_layers.new(name='UVMap')
_uv.uv.foreach_set('vector', [0.125, 0.5, 0.125, 0.9979, 0.0, 0.9979, 0.0, 0.5, 0.75, 0.5, 0.75, 0.9979, 0.625, 0.9979, 0.625, 0.5, 0.625, 0.5, 0.625, 0.9979, 0.5, 0.9979, 0.5, 0.5, 0.5, 0.5, 0.5, 0.9979, 0.375, 0.9979, 0.375, 0.5, 0.375, 0.5, 0.375, 0.9979, 0.25, 0.9979, 0.25, 0.5, 0.25, 0.5, 0.25, 0.9979, 0.125, 0.9979, 0.125, 0.5, 1.0, 0.5, 1.0, 0.9979, 0.875, 0.9979, 0.875, 0.5, 0.875, 0.5, 0.875, 0.9979, 0.75, 0.9979, 0.75, 0.5, 0.75, 0.49, 0.9197, 0.4197, 0.99, 0.25, 0.9197, 0.08029, 0.75, 0.01, 0.5803, 0.08029, 0.51, 0.25, 0.5803, 0.4197, 0.875, 0.9979, 1.0, 0.9979, 0.9807, 1.0, 0.8943, 1.0, 0.3936, 0.4305, 0.2761, 0.4792, 0.25, 0.3423, 0.3153, 0.3153, 0.75, 0.9979, 0.875, 0.9979, 0.8557, 1.0, 0.7693, 1.0, 0.4792, 0.2761, 0.4305, 0.3936, 0.3153, 0.3153, 0.3423, 0.25, 0.625, 0.9979, 0.75, 0.9979, 0.7307, 1.0, 0.6443, 1.0, 0.4305, 0.1064, 0.4792, 0.2239, 0.3423, 0.25, 0.3153, 0.1847, 0.5, 0.9979, 0.625, 0.9979, 0.6057, 1.0, 0.5193, 1.0, 0.2761, 0.02083, 0.3936, 0.06947, 0.3153, 0.1847, 0.25, 0.1577, 0.375, 0.9979, 0.5, 0.9979, 0.4807, 1.0, 0.3943, 1.0, 0.1064, 0.06947, 0.2239, 0.02083, 0.25, 0.1577, 0.1847, 0.1847, 0.25, 0.9979, 0.375, 0.9979, 0.3557, 1.0, 0.2693, 1.0, 0.02083, 0.2239, 0.06947, 0.1064, 0.1847, 0.1847, 0.1577, 0.25, 0.125, 0.9979, 0.25, 0.9979, 0.2307, 1.0, 0.1443, 1.0, 0.06947, 0.3936, 0.02083, 0.2761, 0.1577, 0.25, 0.1847, 0.3153, 0.0, 0.9979, 0.125, 0.9979, 0.1057, 1.0, 0.01925, 1.0, 0.2239, 0.4792, 0.1064, 0.4305, 0.1847, 0.3153, 0.25, 0.3423, 0.3153, 0.3153, 0.25, 0.3423, 0.1847, 0.3153, 0.1577, 0.25, 0.1847, 0.1847, 0.25, 0.1577, 0.3153, 0.1847, 0.3423, 0.25])
me_cylinder_022.update()
me_cylinder_023 = bpy.data.meshes.new('Cylinder.023')
me_cylinder_023.from_pydata([(0.0, 0.001529, -0.1026), (0.005145, -0.0006018, -0.1026), (0.007277, -0.005747, -0.1026), (0.005145, -0.01089, -0.1026), (0.0, -0.01302, -0.1026), (-0.005145, -0.01089, -0.1026), (-0.007277, -0.005747, -0.1026), (-0.005145, -0.0006018, -0.1026), (0.0, 0.006832, 0.1026), (0.0, 0.01302, 0.0986), (0.0, 0.009635, 0.1011), (0.00198, 0.006012, 0.1026), (0.005145, 0.01089, 0.0986), (0.003561, 0.00816, 0.1011), (0.0028, 0.004032, 0.1026), (0.007277, 0.005747, 0.0986), (0.005035, 0.0046, 0.1011), (0.00198, 0.002053, 0.1026), (0.005145, 0.0006018, 0.0986), (0.003561, 0.001039, 0.1011), (0.0, 0.001233, 0.1026), (0.0, -0.001529, 0.0986), (0.0, -0.0004355, 0.1011), (-0.00198, 0.002053, 0.1026), (-0.005145, 0.0006018, 0.0986), (-0.003561, 0.001039, 0.1011), (-0.0028, 0.004032, 0.1026), (-0.007277, 0.005747, 0.0986), (-0.005035, 0.0046, 0.1011), (-0.00198, 0.006012, 0.1026), (-0.005145, 0.01089, 0.0986), (-0.003561, 0.00816, 0.1011)], [], [(7, 30, 9, 0), (2, 15, 18, 3), (3, 18, 21, 4), (4, 21, 24, 5), (5, 24, 27, 6), (6, 27, 30, 7), (0, 9, 12, 1), (1, 12, 15, 2), (0, 1, 2, 3, 4, 5, 6, 7), (12, 9, 10, 13), (13, 10, 8, 11), (15, 12, 13, 16), (16, 13, 11, 14), (18, 15, 16, 19), (19, 16, 14, 17), (21, 18, 19, 22), (22, 19, 17, 20), (24, 21, 22, 25), (25, 22, 20, 23), (27, 24, 25, 28), (28, 25, 23, 26), (30, 27, 28, 31), (31, 28, 26, 29), (9, 30, 31, 10), (10, 31, 29, 8), (11, 8, 29, 26, 23, 20, 17, 14)])
_uv = me_cylinder_023.uv_layers.new(name='UVMap')
_uv.uv.foreach_set('vector', [0.125, 0.5, 0.125, 0.9979, 0.0, 0.9979, 0.0, 0.5, 0.75, 0.5, 0.75, 0.9979, 0.625, 0.9979, 0.625, 0.5, 0.625, 0.5, 0.625, 0.9979, 0.5, 0.9979, 0.5, 0.5, 0.5, 0.5, 0.5, 0.9979, 0.375, 0.9979, 0.375, 0.5, 0.375, 0.5, 0.375, 0.9979, 0.25, 0.9979, 0.25, 0.5, 0.25, 0.5, 0.25, 0.9979, 0.125, 0.9979, 0.125, 0.5, 1.0, 0.5, 1.0, 0.9979, 0.875, 0.9979, 0.875, 0.5, 0.875, 0.5, 0.875, 0.9979, 0.75, 0.9979, 0.75, 0.5, 0.75, 0.49, 0.9197, 0.4197, 0.99, 0.25, 0.9197, 0.08029, 0.75, 0.01, 0.5803, 0.08029, 0.51, 0.25, 0.5803, 0.4197, 0.875, 0.9979, 1.0, 0.9979, 0.9807, 1.0, 0.8943, 1.0, 0.3936, 0.4305, 0.2761, 0.4792, 0.25, 0.3423, 0.3153, 0.3153, 0.75, 0.9979, 0.875, 0.9979, 0.8557, 1.0, 0.7693, 1.0, 0.4792, 0.2761, 0.4305, 0.3936, 0.3153, 0.3153, 0.3423, 0.25, 0.625, 0.9979, 0.75, 0.9979, 0.7307, 1.0, 0.6443, 1.0, 0.4305, 0.1064, 0.4792, 0.2239, 0.3423, 0.25, 0.3153, 0.1847, 0.5, 0.9979, 0.625, 0.9979, 0.6057, 1.0, 0.5193, 1.0, 0.2761, 0.02083, 0.3936, 0.06947, 0.3153, 0.1847, 0.25, 0.1577, 0.375, 0.9979, 0.5, 0.9979, 0.4807, 1.0, 0.3943, 1.0, 0.1064, 0.06947, 0.2239, 0.02083, 0.25, 0.1577, 0.1847, 0.1847, 0.25, 0.9979, 0.375, 0.9979, 0.3557, 1.0, 0.2693, 1.0, 0.02083, 0.2239, 0.06947, 0.1064, 0.1847, 0.1847, 0.1577, 0.25, 0.125, 0.9979, 0.25, 0.9979, 0.2307, 1.0, 0.1443, 1.0, 0.06947, 0.3936, 0.02083, 0.2761, 0.1577, 0.25, 0.1847, 0.3153, 0.0, 0.9979, 0.125, 0.9979, 0.1057, 1.0, 0.01925, 1.0, 0.2239, 0.4792, 0.1064, 0.4305, 0.1847, 0.3153, 0.25, 0.3423, 0.3153, 0.3153, 0.25, 0.3423, 0.1847, 0.3153, 0.1577, 0.25, 0.1847, 0.1847, 0.25, 0.1577, 0.3153, 0.1847, 0.3423, 0.25])
me_cylinder_023.update()
me_cylinder_024 = bpy.data.meshes.new('Cylinder.024')
me_cylinder_024.from_pydata([(0.0, 0.001529, -0.1026), (0.005145, -0.0006018, -0.1026), (0.007277, -0.005747, -0.1026), (0.005145, -0.01089, -0.1026), (0.0, -0.01302, -0.1026), (-0.005145, -0.01089, -0.1026), (-0.007277, -0.005747, -0.1026), (-0.005145, -0.0006018, -0.1026), (0.0, 0.006832, 0.1026), (0.0, 0.01302, 0.0986), (0.0, 0.009635, 0.1011), (0.00198, 0.006012, 0.1026), (0.005145, 0.01089, 0.0986), (0.003561, 0.00816, 0.1011), (0.0028, 0.004032, 0.1026), (0.007277, 0.005747, 0.0986), (0.005035, 0.0046, 0.1011), (0.00198, 0.002053, 0.1026), (0.005145, 0.0006018, 0.0986), (0.003561, 0.001039, 0.1011), (0.0, 0.001233, 0.1026), (0.0, -0.001529, 0.0986), (0.0, -0.0004355, 0.1011), (-0.00198, 0.002053, 0.1026), (-0.005145, 0.0006018, 0.0986), (-0.003561, 0.001039, 0.1011), (-0.0028, 0.004032, 0.1026), (-0.007277, 0.005747, 0.0986), (-0.005035, 0.0046, 0.1011), (-0.00198, 0.006012, 0.1026), (-0.005145, 0.01089, 0.0986), (-0.003561, 0.00816, 0.1011)], [], [(7, 30, 9, 0), (2, 15, 18, 3), (3, 18, 21, 4), (4, 21, 24, 5), (5, 24, 27, 6), (6, 27, 30, 7), (0, 9, 12, 1), (1, 12, 15, 2), (0, 1, 2, 3, 4, 5, 6, 7), (12, 9, 10, 13), (13, 10, 8, 11), (15, 12, 13, 16), (16, 13, 11, 14), (18, 15, 16, 19), (19, 16, 14, 17), (21, 18, 19, 22), (22, 19, 17, 20), (24, 21, 22, 25), (25, 22, 20, 23), (27, 24, 25, 28), (28, 25, 23, 26), (30, 27, 28, 31), (31, 28, 26, 29), (9, 30, 31, 10), (10, 31, 29, 8), (11, 8, 29, 26, 23, 20, 17, 14)])
_uv = me_cylinder_024.uv_layers.new(name='UVMap')
_uv.uv.foreach_set('vector', [0.125, 0.5, 0.125, 0.9979, 0.0, 0.9979, 0.0, 0.5, 0.75, 0.5, 0.75, 0.9979, 0.625, 0.9979, 0.625, 0.5, 0.625, 0.5, 0.625, 0.9979, 0.5, 0.9979, 0.5, 0.5, 0.5, 0.5, 0.5, 0.9979, 0.375, 0.9979, 0.375, 0.5, 0.375, 0.5, 0.375, 0.9979, 0.25, 0.9979, 0.25, 0.5, 0.25, 0.5, 0.25, 0.9979, 0.125, 0.9979, 0.125, 0.5, 1.0, 0.5, 1.0, 0.9979, 0.875, 0.9979, 0.875, 0.5, 0.875, 0.5, 0.875, 0.9979, 0.75, 0.9979, 0.75, 0.5, 0.75, 0.49, 0.9197, 0.4197, 0.99, 0.25, 0.9197, 0.08029, 0.75, 0.01, 0.5803, 0.08029, 0.51, 0.25, 0.5803, 0.4197, 0.875, 0.9979, 1.0, 0.9979, 0.9807, 1.0, 0.8943, 1.0, 0.3936, 0.4305, 0.2761, 0.4792, 0.25, 0.3423, 0.3153, 0.3153, 0.75, 0.9979, 0.875, 0.9979, 0.8557, 1.0, 0.7693, 1.0, 0.4792, 0.2761, 0.4305, 0.3936, 0.3153, 0.3153, 0.3423, 0.25, 0.625, 0.9979, 0.75, 0.9979, 0.7307, 1.0, 0.6443, 1.0, 0.4305, 0.1064, 0.4792, 0.2239, 0.3423, 0.25, 0.3153, 0.1847, 0.5, 0.9979, 0.625, 0.9979, 0.6057, 1.0, 0.5193, 1.0, 0.2761, 0.02083, 0.3936, 0.06947, 0.3153, 0.1847, 0.25, 0.1577, 0.375, 0.9979, 0.5, 0.9979, 0.4807, 1.0, 0.3943, 1.0, 0.1064, 0.06947, 0.2239, 0.02083, 0.25, 0.1577, 0.1847, 0.1847, 0.25, 0.9979, 0.375, 0.9979, 0.3557, 1.0, 0.2693, 1.0, 0.02083, 0.2239, 0.06947, 0.1064, 0.1847, 0.1847, 0.1577, 0.25, 0.125, 0.9979, 0.25, 0.9979, 0.2307, 1.0, 0.1443, 1.0, 0.06947, 0.3936, 0.02083, 0.2761, 0.1577, 0.25, 0.1847, 0.3153, 0.0, 0.9979, 0.125, 0.9979, 0.1057, 1.0, 0.01925, 1.0, 0.2239, 0.4792, 0.1064, 0.4305, 0.1847, 0.3153, 0.25, 0.3423, 0.3153, 0.3153, 0.25, 0.3423, 0.1847, 0.3153, 0.1577, 0.25, 0.1847, 0.1847, 0.25, 0.1577, 0.3153, 0.1847, 0.3423, 0.25])
me_cylinder_024.update()
me_cylinder_026 = bpy.data.meshes.new('Cylinder.026')
me_cylinder_026.from_pydata([(0.0, 0.001529, -0.1026), (0.005145, -0.0006018, -0.1026), (0.007277, -0.005747, -0.1026), (0.005145, -0.01089, -0.1026), (0.0, -0.01302, -0.1026), (-0.005145, -0.01089, -0.1026), (-0.007277, -0.005747, -0.1026), (-0.005145, -0.0006018, -0.1026), (0.0, 0.006832, 0.1026), (0.0, 0.01302, 0.0986), (0.0, 0.009635, 0.1011), (0.00198, 0.006012, 0.1026), (0.005145, 0.01089, 0.0986), (0.003561, 0.00816, 0.1011), (0.0028, 0.004033, 0.1026), (0.007277, 0.005747, 0.0986), (0.005035, 0.0046, 0.1011), (0.00198, 0.002053, 0.1026), (0.005145, 0.0006018, 0.0986), (0.003561, 0.001039, 0.1011), (0.0, 0.001233, 0.1026), (0.0, -0.001529, 0.0986), (0.0, -0.0004355, 0.1011), (-0.00198, 0.002053, 0.1026), (-0.005145, 0.0006018, 0.0986), (-0.003561, 0.001039, 0.1011), (-0.0028, 0.004033, 0.1026), (-0.007277, 0.005747, 0.0986), (-0.005035, 0.0046, 0.1011), (-0.00198, 0.006012, 0.1026), (-0.005145, 0.01089, 0.0986), (-0.003561, 0.00816, 0.1011)], [], [(7, 30, 9, 0), (2, 15, 18, 3), (3, 18, 21, 4), (4, 21, 24, 5), (5, 24, 27, 6), (6, 27, 30, 7), (0, 9, 12, 1), (1, 12, 15, 2), (0, 1, 2, 3, 4, 5, 6, 7), (12, 9, 10, 13), (13, 10, 8, 11), (15, 12, 13, 16), (16, 13, 11, 14), (18, 15, 16, 19), (19, 16, 14, 17), (21, 18, 19, 22), (22, 19, 17, 20), (24, 21, 22, 25), (25, 22, 20, 23), (27, 24, 25, 28), (28, 25, 23, 26), (30, 27, 28, 31), (31, 28, 26, 29), (9, 30, 31, 10), (10, 31, 29, 8), (11, 8, 29, 26, 23, 20, 17, 14)])
_uv = me_cylinder_026.uv_layers.new(name='UVMap')
_uv.uv.foreach_set('vector', [0.125, 0.5, 0.125, 0.9979, 0.0, 0.9979, 0.0, 0.5, 0.75, 0.5, 0.75, 0.9979, 0.625, 0.9979, 0.625, 0.5, 0.625, 0.5, 0.625, 0.9979, 0.5, 0.9979, 0.5, 0.5, 0.5, 0.5, 0.5, 0.9979, 0.375, 0.9979, 0.375, 0.5, 0.375, 0.5, 0.375, 0.9979, 0.25, 0.9979, 0.25, 0.5, 0.25, 0.5, 0.25, 0.9979, 0.125, 0.9979, 0.125, 0.5, 1.0, 0.5, 1.0, 0.9979, 0.875, 0.9979, 0.875, 0.5, 0.875, 0.5, 0.875, 0.9979, 0.75, 0.9979, 0.75, 0.5, 0.75, 0.49, 0.9197, 0.4197, 0.99, 0.25, 0.9197, 0.08029, 0.75, 0.01, 0.5803, 0.08029, 0.51, 0.25, 0.5803, 0.4197, 0.875, 0.9979, 1.0, 0.9979, 0.9807, 1.0, 0.8943, 1.0, 0.3936, 0.4305, 0.2761, 0.4792, 0.25, 0.3423, 0.3153, 0.3153, 0.75, 0.9979, 0.875, 0.9979, 0.8557, 1.0, 0.7693, 1.0, 0.4792, 0.2761, 0.4305, 0.3936, 0.3153, 0.3153, 0.3423, 0.25, 0.625, 0.9979, 0.75, 0.9979, 0.7307, 1.0, 0.6443, 1.0, 0.4305, 0.1064, 0.4792, 0.2239, 0.3423, 0.25, 0.3153, 0.1847, 0.5, 0.9979, 0.625, 0.9979, 0.6057, 1.0, 0.5193, 1.0, 0.2761, 0.02083, 0.3936, 0.06947, 0.3153, 0.1847, 0.25, 0.1577, 0.375, 0.9979, 0.5, 0.9979, 0.4807, 1.0, 0.3943, 1.0, 0.1064, 0.06947, 0.2239, 0.02083, 0.25, 0.1577, 0.1847, 0.1847, 0.25, 0.9979, 0.375, 0.9979, 0.3557, 1.0, 0.2693, 1.0, 0.02083, 0.2239, 0.06947, 0.1064, 0.1847, 0.1847, 0.1577, 0.25, 0.125, 0.9979, 0.25, 0.9979, 0.2307, 1.0, 0.1443, 1.0, 0.06947, 0.3936, 0.02083, 0.2761, 0.1577, 0.25, 0.1847, 0.3153, 0.0, 0.9979, 0.125, 0.9979, 0.1057, 1.0, 0.01925, 1.0, 0.2239, 0.4792, 0.1064, 0.4305, 0.1847, 0.3153, 0.25, 0.3423, 0.3153, 0.3153, 0.25, 0.3423, 0.1847, 0.3153, 0.1577, 0.25, 0.1847, 0.1847, 0.25, 0.1577, 0.3153, 0.1847, 0.3423, 0.25])
me_cylinder_026.update()
me_cylinder_027 = bpy.data.meshes.new('Cylinder.027')
me_cylinder_027.from_pydata([(5.783e-08, 0.001529, -0.1026), (0.005145, -0.0006018, -0.1026), (0.007277, -0.005747, -0.1026), (0.005145, -0.01089, -0.1026), (5.783e-08, -0.01302, -0.1026), (-0.005145, -0.01089, -0.1026), (-0.007277, -0.005747, -0.1026), (-0.005145, -0.0006018, -0.1026), (5.783e-08, 0.006832, 0.1026), (5.783e-08, 0.01302, 0.0986), (5.783e-08, 0.009635, 0.1011), (0.00198, 0.006012, 0.1026), (0.005145, 0.01089, 0.0986), (0.003561, 0.00816, 0.1011), (0.0028, 0.004032, 0.1026), (0.007277, 0.005747, 0.0986), (0.005035, 0.0046, 0.1011), (0.00198, 0.002053, 0.1026), (0.005145, 0.0006018, 0.0986), (0.003561, 0.001039, 0.1011), (5.783e-08, 0.001233, 0.1026), (5.783e-08, -0.001529, 0.0986), (5.783e-08, -0.0004355, 0.1011), (-0.00198, 0.002053, 0.1026), (-0.005145, 0.0006018, 0.0986), (-0.003561, 0.001039, 0.1011), (-0.0028, 0.004032, 0.1026), (-0.007277, 0.005747, 0.0986), (-0.005035, 0.0046, 0.1011), (-0.00198, 0.006012, 0.1026), (-0.005145, 0.01089, 0.0986), (-0.003561, 0.00816, 0.1011)], [], [(7, 30, 9, 0), (2, 15, 18, 3), (3, 18, 21, 4), (4, 21, 24, 5), (5, 24, 27, 6), (6, 27, 30, 7), (0, 9, 12, 1), (1, 12, 15, 2), (0, 1, 2, 3, 4, 5, 6, 7), (12, 9, 10, 13), (13, 10, 8, 11), (15, 12, 13, 16), (16, 13, 11, 14), (18, 15, 16, 19), (19, 16, 14, 17), (21, 18, 19, 22), (22, 19, 17, 20), (24, 21, 22, 25), (25, 22, 20, 23), (27, 24, 25, 28), (28, 25, 23, 26), (30, 27, 28, 31), (31, 28, 26, 29), (9, 30, 31, 10), (10, 31, 29, 8), (11, 8, 29, 26, 23, 20, 17, 14)])
_uv = me_cylinder_027.uv_layers.new(name='UVMap')
_uv.uv.foreach_set('vector', [0.125, 0.5, 0.125, 0.9979, 0.0, 0.9979, 0.0, 0.5, 0.75, 0.5, 0.75, 0.9979, 0.625, 0.9979, 0.625, 0.5, 0.625, 0.5, 0.625, 0.9979, 0.5, 0.9979, 0.5, 0.5, 0.5, 0.5, 0.5, 0.9979, 0.375, 0.9979, 0.375, 0.5, 0.375, 0.5, 0.375, 0.9979, 0.25, 0.9979, 0.25, 0.5, 0.25, 0.5, 0.25, 0.9979, 0.125, 0.9979, 0.125, 0.5, 1.0, 0.5, 1.0, 0.9979, 0.875, 0.9979, 0.875, 0.5, 0.875, 0.5, 0.875, 0.9979, 0.75, 0.9979, 0.75, 0.5, 0.75, 0.49, 0.9197, 0.4197, 0.99, 0.25, 0.9197, 0.08029, 0.75, 0.01, 0.5803, 0.08029, 0.51, 0.25, 0.5803, 0.4197, 0.875, 0.9979, 1.0, 0.9979, 0.9807, 1.0, 0.8943, 1.0, 0.3936, 0.4305, 0.2761, 0.4792, 0.25, 0.3423, 0.3153, 0.3153, 0.75, 0.9979, 0.875, 0.9979, 0.8557, 1.0, 0.7693, 1.0, 0.4792, 0.2761, 0.4305, 0.3936, 0.3153, 0.3153, 0.3423, 0.25, 0.625, 0.9979, 0.75, 0.9979, 0.7307, 1.0, 0.6443, 1.0, 0.4305, 0.1064, 0.4792, 0.2239, 0.3423, 0.25, 0.3153, 0.1847, 0.5, 0.9979, 0.625, 0.9979, 0.6057, 1.0, 0.5193, 1.0, 0.2761, 0.02083, 0.3936, 0.06947, 0.3153, 0.1847, 0.25, 0.1577, 0.375, 0.9979, 0.5, 0.9979, 0.4807, 1.0, 0.3943, 1.0, 0.1064, 0.06947, 0.2239, 0.02083, 0.25, 0.1577, 0.1847, 0.1847, 0.25, 0.9979, 0.375, 0.9979, 0.3557, 1.0, 0.2693, 1.0, 0.02083, 0.2239, 0.06947, 0.1064, 0.1847, 0.1847, 0.1577, 0.25, 0.125, 0.9979, 0.25, 0.9979, 0.2307, 1.0, 0.1443, 1.0, 0.06947, 0.3936, 0.02083, 0.2761, 0.1577, 0.25, 0.1847, 0.3153, 0.0, 0.9979, 0.125, 0.9979, 0.1057, 1.0, 0.01925, 1.0, 0.2239, 0.4792, 0.1064, 0.4305, 0.1847, 0.3153, 0.25, 0.3423, 0.3153, 0.3153, 0.25, 0.3423, 0.1847, 0.3153, 0.1577, 0.25, 0.1847, 0.1847, 0.25, 0.1577, 0.3153, 0.1847, 0.3423, 0.25])
me_cylinder_027.update()
me_cylinder_028 = bpy.data.meshes.new('Cylinder.028')
me_cylinder_028.from_pydata([(-5.783e-08, 0.001529, -0.1026), (0.005145, -0.0006018, -0.1026), (0.007277, -0.005747, -0.1026), (0.005145, -0.01089, -0.1026), (-5.783e-08, -0.01302, -0.1026), (-0.005145, -0.01089, -0.1026), (-0.007277, -0.005747, -0.1026), (-0.005145, -0.0006018, -0.1026), (-5.783e-08, 0.006832, 0.1026), (-5.783e-08, 0.01302, 0.0986), (-5.783e-08, 0.009635, 0.1011), (0.00198, 0.006012, 0.1026), (0.005145, 0.01089, 0.0986), (0.003561, 0.00816, 0.1011), (0.0028, 0.004032, 0.1026), (0.007277, 0.005747, 0.0986), (0.005035, 0.0046, 0.1011), (0.00198, 0.002053, 0.1026), (0.005145, 0.0006018, 0.0986), (0.003561, 0.001039, 0.1011), (-5.783e-08, 0.001233, 0.1026), (-5.783e-08, -0.001529, 0.0986), (-5.783e-08, -0.0004355, 0.1011), (-0.00198, 0.002053, 0.1026), (-0.005145, 0.0006018, 0.0986), (-0.003561, 0.001039, 0.1011), (-0.0028, 0.004032, 0.1026), (-0.007277, 0.005747, 0.0986), (-0.005035, 0.0046, 0.1011), (-0.00198, 0.006012, 0.1026), (-0.005145, 0.01089, 0.0986), (-0.003561, 0.00816, 0.1011)], [], [(7, 30, 9, 0), (2, 15, 18, 3), (3, 18, 21, 4), (4, 21, 24, 5), (5, 24, 27, 6), (6, 27, 30, 7), (0, 9, 12, 1), (1, 12, 15, 2), (0, 1, 2, 3, 4, 5, 6, 7), (12, 9, 10, 13), (13, 10, 8, 11), (15, 12, 13, 16), (16, 13, 11, 14), (18, 15, 16, 19), (19, 16, 14, 17), (21, 18, 19, 22), (22, 19, 17, 20), (24, 21, 22, 25), (25, 22, 20, 23), (27, 24, 25, 28), (28, 25, 23, 26), (30, 27, 28, 31), (31, 28, 26, 29), (9, 30, 31, 10), (10, 31, 29, 8), (11, 8, 29, 26, 23, 20, 17, 14)])
_uv = me_cylinder_028.uv_layers.new(name='UVMap')
_uv.uv.foreach_set('vector', [0.125, 0.5, 0.125, 0.9979, 0.0, 0.9979, 0.0, 0.5, 0.75, 0.5, 0.75, 0.9979, 0.625, 0.9979, 0.625, 0.5, 0.625, 0.5, 0.625, 0.9979, 0.5, 0.9979, 0.5, 0.5, 0.5, 0.5, 0.5, 0.9979, 0.375, 0.9979, 0.375, 0.5, 0.375, 0.5, 0.375, 0.9979, 0.25, 0.9979, 0.25, 0.5, 0.25, 0.5, 0.25, 0.9979, 0.125, 0.9979, 0.125, 0.5, 1.0, 0.5, 1.0, 0.9979, 0.875, 0.9979, 0.875, 0.5, 0.875, 0.5, 0.875, 0.9979, 0.75, 0.9979, 0.75, 0.5, 0.75, 0.49, 0.9197, 0.4197, 0.99, 0.25, 0.9197, 0.08029, 0.75, 0.01, 0.5803, 0.08029, 0.51, 0.25, 0.5803, 0.4197, 0.875, 0.9979, 1.0, 0.9979, 0.9807, 1.0, 0.8943, 1.0, 0.3936, 0.4305, 0.2761, 0.4792, 0.25, 0.3423, 0.3153, 0.3153, 0.75, 0.9979, 0.875, 0.9979, 0.8557, 1.0, 0.7693, 1.0, 0.4792, 0.2761, 0.4305, 0.3936, 0.3153, 0.3153, 0.3423, 0.25, 0.625, 0.9979, 0.75, 0.9979, 0.7307, 1.0, 0.6443, 1.0, 0.4305, 0.1064, 0.4792, 0.2239, 0.3423, 0.25, 0.3153, 0.1847, 0.5, 0.9979, 0.625, 0.9979, 0.6057, 1.0, 0.5193, 1.0, 0.2761, 0.02083, 0.3936, 0.06947, 0.3153, 0.1847, 0.25, 0.1577, 0.375, 0.9979, 0.5, 0.9979, 0.4807, 1.0, 0.3943, 1.0, 0.1064, 0.06947, 0.2239, 0.02083, 0.25, 0.1577, 0.1847, 0.1847, 0.25, 0.9979, 0.375, 0.9979, 0.3557, 1.0, 0.2693, 1.0, 0.02083, 0.2239, 0.06947, 0.1064, 0.1847, 0.1847, 0.1577, 0.25, 0.125, 0.9979, 0.25, 0.9979, 0.2307, 1.0, 0.1443, 1.0, 0.06947, 0.3936, 0.02083, 0.2761, 0.1577, 0.25, 0.1847, 0.3153, 0.0, 0.9979, 0.125, 0.9979, 0.1057, 1.0, 0.01925, 1.0, 0.2239, 0.4792, 0.1064, 0.4305, 0.1847, 0.3153, 0.25, 0.3423, 0.3153, 0.3153, 0.25, 0.3423, 0.1847, 0.3153, 0.1577, 0.25, 0.1847, 0.1847, 0.25, 0.1577, 0.3153, 0.1847, 0.3423, 0.25])
me_cylinder_028.update()

# ---- objects
ob_back_wall = bpy.data.objects.new('Back Wall', me_cube_001)
ob_back_bar = bpy.data.objects.new('Back Bar', me_cylinder_005)
ob_water_catch = bpy.data.objects.new('Water Catch', me_cube_003)
ob_bars_002 = bpy.data.objects.new('Bars.002', me_cylinder_002)
ob_bars_003 = bpy.data.objects.new('Bars.003', me_cylinder_003)
ob_bars_004 = bpy.data.objects.new('Bars.004', me_cylinder_004)
ob_bars_005 = bpy.data.objects.new('Bars.005', me_cylinder_006)
ob_bars_007 = bpy.data.objects.new('Bars.007', me_cylinder_008)
ob_bars_008 = bpy.data.objects.new('Bars.008', me_cylinder_009)
ob_bars_009 = bpy.data.objects.new('Bars.009', me_cylinder_010)
ob_bars_011 = bpy.data.objects.new('Bars.011', me_cylinder_012)
ob_bars_012 = bpy.data.objects.new('Bars.012', me_cylinder_013)
ob_bars_013 = bpy.data.objects.new('Bars.013', me_cylinder_014)
ob_bars_014 = bpy.data.objects.new('Bars.014', me_cylinder_015)
ob_bars_016 = bpy.data.objects.new('Bars.016', me_cylinder_017)
ob_bars_017 = bpy.data.objects.new('Bars.017', me_cylinder_018)
ob_bars_018 = bpy.data.objects.new('Bars.018', me_cylinder_019)
ob_bars_020 = bpy.data.objects.new('Bars.020', me_cylinder_021)
ob_bars_021 = bpy.data.objects.new('Bars.021', me_cylinder_022)
ob_bars_022 = bpy.data.objects.new('Bars.022', me_cylinder_023)
ob_bars_023 = bpy.data.objects.new('Bars.023', me_cylinder_024)
ob_bars_025 = bpy.data.objects.new('Bars.025', me_cylinder_026)
ob_bars_026 = bpy.data.objects.new('Bars.026', me_cylinder_027)
ob_bars_027 = bpy.data.objects.new('Bars.027', me_cylinder_028)
ob_all_bars = bpy.data.objects.new('All Bars', None)

# ---- transforms, parenting, visibility, modifiers, constraints
ob_back_wall.location = (0.04741, 0.0, 0.02815)
ob_back_wall.rotation_euler = (0.0, -0.1047, 0.0)
ob_back_bar.parent = ob_back_wall
ob_back_bar.matrix_parent_inverse = Matrix(((0.9945, -0.0, 0.1045, -0.05009), (-0.0, 1.0, -0.0, -0.0), (-0.1045, -0.0, 0.9945, -0.02304), (-0.0, -0.0, -0.0, 1.0)))
ob_back_bar.location = (-0.006516, -2.083e-12, 0.0314)
ob_back_bar.rotation_euler = (1.571, -0.001843, 1.572)
ob_water_catch.location = (0.196, 0.0, -0.4955)
ob_bars_002.parent = ob_all_bars
ob_bars_002.location = (0.033, 0.3, 0.55)
ob_bars_002.rotation_euler = (0.7854, 8.456e-08, 1.571)
ob_bars_003.parent = ob_all_bars
ob_bars_003.location = (0.033, 0.1, 0.55)
ob_bars_003.rotation_euler = (0.7854, 8.456e-08, 1.571)
ob_bars_004.parent = ob_all_bars
ob_bars_004.location = (0.033, -0.1, 0.55)
ob_bars_004.rotation_euler = (0.7854, 8.456e-08, 1.571)
ob_bars_005.parent = ob_all_bars
ob_bars_005.location = (0.033, -0.3, 0.55)
ob_bars_005.rotation_euler = (0.7854, 8.456e-08, 1.571)
ob_bars_007.parent = ob_all_bars
ob_bars_007.location = (0.066, 0.2, 0.37)
ob_bars_007.rotation_euler = (0.7854, 8.456e-08, 1.571)
ob_bars_008.parent = ob_all_bars
ob_bars_008.location = (0.066, 0.0, 0.37)
ob_bars_008.rotation_euler = (0.7854, 8.456e-08, 1.571)
ob_bars_009.parent = ob_all_bars
ob_bars_009.location = (0.066, -0.2, 0.37)
ob_bars_009.rotation_euler = (0.7854, 8.456e-08, 1.571)
ob_bars_011.parent = ob_all_bars
ob_bars_011.location = (0.099, 0.3, 0.19)
ob_bars_011.rotation_euler = (0.7854, 8.456e-08, 1.571)
ob_bars_012.parent = ob_all_bars
ob_bars_012.location = (0.099, 0.1, 0.19)
ob_bars_012.rotation_euler = (0.7854, 8.456e-08, 1.571)
ob_bars_013.parent = ob_all_bars
ob_bars_013.location = (0.099, -0.1, 0.19)
ob_bars_013.rotation_euler = (0.7854, 8.456e-08, 1.571)
ob_bars_014.parent = ob_all_bars
ob_bars_014.location = (0.099, -0.3, 0.19)
ob_bars_014.rotation_euler = (0.7854, 8.456e-08, 1.571)
ob_bars_016.parent = ob_all_bars
ob_bars_016.location = (0.132, 0.2, 0.01)
ob_bars_016.rotation_euler = (0.7854, 8.456e-08, 1.571)
ob_bars_017.parent = ob_all_bars
ob_bars_017.location = (0.132, 0.0, 0.01)
ob_bars_017.rotation_euler = (0.7854, 8.456e-08, 1.571)
ob_bars_018.parent = ob_all_bars
ob_bars_018.location = (0.132, -0.2, 0.01)
ob_bars_018.rotation_euler = (0.7854, 8.456e-08, 1.571)
ob_bars_020.parent = ob_all_bars
ob_bars_020.location = (0.165, 0.3, -0.17)
ob_bars_020.rotation_euler = (0.7854, 8.456e-08, 1.571)
ob_bars_021.parent = ob_all_bars
ob_bars_021.location = (0.165, 0.1, -0.17)
ob_bars_021.rotation_euler = (0.7854, 8.456e-08, 1.571)
ob_bars_022.parent = ob_all_bars
ob_bars_022.location = (0.165, -0.1, -0.17)
ob_bars_022.rotation_euler = (0.7854, 8.456e-08, 1.571)
ob_bars_023.parent = ob_all_bars
ob_bars_023.location = (0.165, -0.3, -0.17)
ob_bars_023.rotation_euler = (0.7854, 8.456e-08, 1.571)
ob_bars_025.parent = ob_all_bars
ob_bars_025.location = (0.198, 0.2, -0.35)
ob_bars_025.rotation_euler = (0.7854, 8.456e-08, 1.571)
ob_bars_026.parent = ob_all_bars
ob_bars_026.location = (0.198, 0.0, -0.35)
ob_bars_026.rotation_euler = (0.7854, 8.456e-08, 1.571)
ob_bars_027.parent = ob_all_bars
ob_bars_027.location = (0.198, -0.2, -0.35)
ob_bars_027.rotation_euler = (0.7854, 8.456e-08, 1.571)
ob_all_bars.location = (0.0, 0.0, 0.0)
ob_all_bars.empty_display_type = 'CUBE'
ob_all_bars.empty_display_size = 0.0

# ---- collection membership
col_collection.objects.link(ob_back_wall)
col_collection.objects.link(ob_back_bar)
col_collection.objects.link(ob_water_catch)
col_collection.objects.link(ob_bars_002)
col_collection.objects.link(ob_bars_003)
col_collection.objects.link(ob_bars_004)
col_collection.objects.link(ob_bars_005)
col_collection.objects.link(ob_bars_007)
col_collection.objects.link(ob_bars_008)
col_collection.objects.link(ob_bars_009)
col_collection.objects.link(ob_bars_011)
col_collection.objects.link(ob_bars_012)
col_collection.objects.link(ob_bars_013)
col_collection.objects.link(ob_bars_014)
col_collection.objects.link(ob_bars_016)
col_collection.objects.link(ob_bars_017)
col_collection.objects.link(ob_bars_018)
col_collection.objects.link(ob_bars_020)
col_collection.objects.link(ob_bars_021)
col_collection.objects.link(ob_bars_022)
col_collection.objects.link(ob_bars_023)
col_collection.objects.link(ob_bars_025)
col_collection.objects.link(ob_bars_026)
col_collection.objects.link(ob_bars_027)
col_collection.objects.link(ob_all_bars)

# ---- scene / render settings (as saved in the file)
scene.frame_start = 1; scene.frame_end = 250; scene.frame_set(1)
scene.render.engine = 'BLENDER_EEVEE_NEXT'
scene.cycles.sampling_pattern = 'TABULATED_SOBOL'
scene.eevee.ray_tracing_options.trace_max_roughness = 0.0
bpy.context.view_layer.update()

# ---- added for rendering (the .blend has no active camera and no usable light): camera, sun
cam_auto = bpy.data.cameras.new('AutoCamera')
cam_auto.lens = 50.0
cam_auto.sensor_width = 36.0
cam_auto.clip_end = 1000.0
ob_auto_camera = bpy.data.objects.new('AutoCamera', cam_auto)
scene.collection.objects.link(ob_auto_camera)
ob_auto_camera.location = (1.48725, -1.65667, 1.13977)
ob_auto_camera.rotation_euler = (1.09748, -7.21219e-08, 0.694738)
scene.camera = ob_auto_camera
light_auto_sun = bpy.data.lights.new('AutoSun', 'SUN')
light_auto_sun.energy = 3.0
light_auto_sun.angle = 0.0523599
ob_auto_sun = bpy.data.objects.new('AutoSun', light_auto_sun)
scene.collection.objects.link(ob_auto_sun)
ob_auto_sun.rotation_euler = (0.872665, 0.174533, 0.523599)
bpy.context.view_layer.update()

